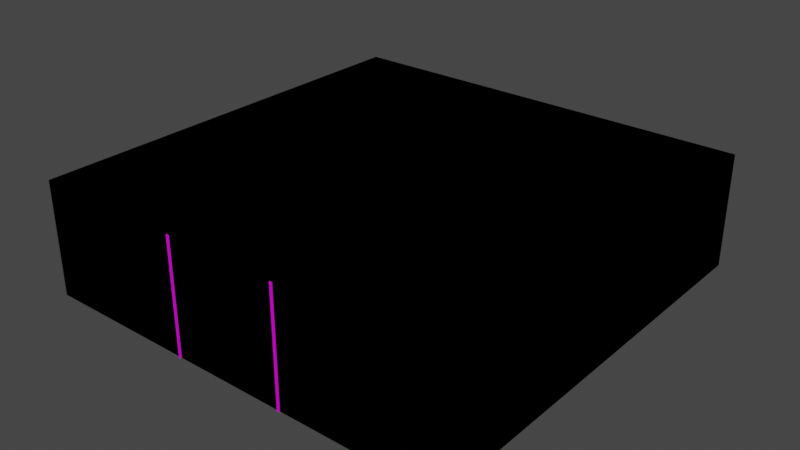# Source: dungeon_cell.blend  (saved by Blender 3.6.11; exported with 4.5.12 LTS)
import bpy
from mathutils import Matrix  # noqa: F401  (used for matrix-valued properties, if any)

bpy.ops.wm.read_factory_settings(use_empty=True)
scene = bpy.context.scene
scene.name = 'Scene'

# ---- collections
col_collection = bpy.data.collections.new('Collection'); scene.collection.children.link(col_collection)
col_colliders = bpy.data.collections.new('Colliders'); scene.collection.children.link(col_colliders)

# ---- images (referenced by path relative to the original .blend; pixels are not part of the script)
import os
ASSET_DIR = os.environ.get("B2B_ASSET_DIR", "")  # directory of the original .blend (textures are referenced by path, not embedded)
HERE = os.path.dirname(os.path.abspath(__file__))  # packed textures are extracted next to this script under _unpacked/

def load_image(name, relpath, width, height, colorspace="sRGB"):
    """Load a texture the original file referenced (path relative to the .blend, or extracted next to this script)."""
    p = next((c for c in (os.path.join(HERE, relpath), os.path.join(ASSET_DIR, relpath)) if relpath and os.path.exists(c)), "")
    if p:
        img = bpy.data.images.load(p, check_existing=True)
        img.name = name
    else:  # same state as the original file: an image datablock whose file is absent (Cycles renders it pink)
        img = bpy.data.images.new(name, width, height)
        img.source = "FILE"
        img.filepath = "//" + (relpath or name)
    img.colorspace_settings.name = colorspace
    return img
img_dungeon_cell_diffuse = load_image('dungeon_cell_diffuse', 'textures/dungeon_cell_diffuse.png', 1024, 1024, 'sRGB')
img_dungeon_cell_metallic = load_image('dungeon_cell_metallic', 'textures/dungeon_cell_metallic.png', 1024, 1024, 'sRGB')

# ---- materials (node trees are filled in below, after node groups)
mat_material = bpy.data.materials.new('Material')
mat_material.use_backface_culling = True
mat_material.use_transparent_shadow = False

# ---- material node trees
mat_material.use_nodes = True; mat_material.node_tree.nodes.clear()
_N = mat_material.node_tree.nodes; _L = mat_material.node_tree.links
n0 = _N.new('ShaderNodeBsdfPrincipled'); n0.name = 'Principled BSDF'; n0.location = (10, 300)
n0.distribution = 'GGX'
n0.subsurface_method = 'RANDOM_WALK_SKIN'
n0.inputs[3].default_value = 1.45
n0.inputs[27].default_value = (0.0, 0.0, 0.0, 1.0)
n0.inputs[28].default_value = 1.0
n1 = _N.new('ShaderNodeOutputMaterial'); n1.name = 'Material Output'; n1.location = (300, 300)
n2 = _N.new('ShaderNodeTexImage'); n2.name = 'Image Texture'; n2.location = (-400, 240)
n2.hide = True
n2.image = img_dungeon_cell_diffuse
n3 = _N.new('ShaderNodeTexImage'); n3.name = 'Image Texture.001'; n3.location = (-400, 180)
n3.hide = True
n3.image = img_dungeon_cell_metallic
_L.new(n0.outputs[0], n1.inputs[0])
_L.new(n2.outputs[0], n0.inputs[0])
_L.new(n3.outputs[0], n0.inputs[1])
n1.is_active_output = True

# ---- world
world_world = bpy.data.worlds.new('World'); scene.world = world_world
world_world.use_nodes = True; world_world.node_tree.nodes.clear()
_N = world_world.node_tree.nodes; _L = world_world.node_tree.links
n0 = _N.new('ShaderNodeOutputWorld'); n0.name = 'World Output'; n0.location = (300, 300)
n1 = _N.new('ShaderNodeBackground'); n1.name = 'Background'; n1.location = (10, 300)
n1.inputs[0].default_value = (0.05088, 0.05088, 0.05088, 1.0)
_L.new(n1.outputs[0], n0.inputs[0])
n0.is_active_output = True
world_world.color = (0.05088, 0.05088, 0.05088)
world_world.use_sun_shadow = False
world_world.sun_shadow_jitter_overblur = 0.0

# ---- meshes
me_cube = bpy.data.meshes.new('Cube')
me_cube.from_pydata([(0.0, -15.0, 0.0), (0.0, -15.0, 4.0), (0.0, 0.0, 0.0), (0.0, 0.0, 4.0), (15.0, -15.0, 0.0), (15.0, -15.0, 4.0), (15.0, 0.0, 0.0), (15.0, 0.0, 4.0), (6.0, 0.0, 0.00645), (6.0, 0.0, 3.006), (9.0, 0.0, 3.006), (9.0, 0.0, 0.00645), (0.0, -4.0, 0.0), (0.0, -4.0, 4.0), (0.0, -3.0, 0.0), (0.0, -3.0, 4.0), (6.0, -4.0, 0.0), (6.0, -4.0, 4.0), (6.0, -3.0, 0.0), (6.0, -3.0, 4.0), (0.0, -10.0, 0.0), (0.0, -10.0, 4.0), (0.0, -9.0, 0.0), (0.0, -9.0, 4.0), (6.0, -10.0, 0.0), (6.0, -10.0, 4.0), (6.0, -9.0, 0.0), (6.0, -9.0, 4.0), (15.0, -4.0, 0.0), (15.0, -4.0, 4.0), (15.0, -3.0, 0.0), (15.0, -3.0, 4.0), (9.0, -4.0, 0.0), (9.0, -4.0, 4.0), (9.0, -3.0, 0.0), (9.0, -3.0, 4.0), (15.0, -10.0, 0.0), (15.0, -10.0, 4.0), (15.0, -9.0, 0.0), (15.0, -9.0, 4.0), (9.0, -10.0, 0.0), (9.0, -10.0, 4.0), (9.0, -9.0, 0.0), (9.0, -9.0, 4.0)], [], [(0, 2, 3, 1), (2, 8, 9, 10, 11, 6, 7, 3), (6, 11, 8, 2), (6, 4, 5, 7), (4, 0, 1, 5), (2, 0, 4, 6), (7, 5, 1, 3), (12, 13, 15, 14), (14, 15, 19, 18), (16, 17, 13, 12), (14, 18, 16, 12), (19, 15, 13, 17), (20, 21, 23, 22), (22, 23, 27, 26), (24, 25, 21, 20), (22, 26, 24, 20), (27, 23, 21, 25), (28, 30, 31, 29), (30, 34, 35, 31), (32, 28, 29, 33), (30, 28, 32, 34), (35, 33, 29, 31), (36, 38, 39, 37), (38, 42, 43, 39), (40, 36, 37, 41), (38, 36, 40, 42), (43, 41, 37, 39), (26, 27, 25, 24), (18, 19, 17, 16), (42, 40, 41, 43), (34, 32, 33, 35)])
_uv = me_cube.uv_layers.new(name='UVMap')
_uv.uv.foreach_set('vector', [0.07472, 0.8043, 0.2156, 0.8043, 0.2156, 0.8418, 0.07472, 0.8418, 0.04904, 0.8043, 0.1054, 0.8043, 0.1054, 0.8325, 0.1336, 0.8325, 0.1336, 0.8043, 0.1899, 0.8043, 0.1899, 0.8418, 0.04904, 0.8418, 0.1899, 0.8043, 0.1336, 0.8043, 0.1054, 0.8043, 0.04904, 0.8043, 0.2156, 0.8043, 0.07472, 0.8043, 0.07472, 0.8418, 0.2156, 0.8418, 0.1899, 0.8043, 0.04904, 0.8043, 0.04904, 0.8418, 0.1899, 0.8418, 0.04904, 0.932, 0.04904, 0.7911, 0.1899, 0.7911, 0.1899, 0.932, 0.1899, 0.932, 0.1899, 0.7911, 0.04904, 0.7911, 0.04904, 0.932, 0.178, 0.8043, 0.178, 0.8418, 0.1874, 0.8418, 0.1874, 0.8043, 0.04904, 0.8043, 0.04904, 0.8418, 0.1054, 0.8418, 0.1054, 0.8043, 0.1054, 0.8043, 0.1054, 0.8418, 0.04904, 0.8418, 0.04904, 0.8043, 0.04904, 0.9038, 0.1054, 0.9038, 0.1054, 0.8944, 0.04904, 0.8944, 0.1054, 0.9038, 0.04904, 0.9038, 0.04904, 0.8944, 0.1054, 0.8944, 0.1217, 0.8043, 0.1217, 0.8418, 0.1311, 0.8418, 0.1311, 0.8043, 0.04904, 0.8043, 0.04904, 0.8418, 0.1054, 0.8418, 0.1054, 0.8043, 0.1054, 0.8043, 0.1054, 0.8418, 0.04904, 0.8418, 0.04904, 0.8043, 0.04904, 0.8475, 0.1054, 0.8475, 0.1054, 0.8381, 0.04904, 0.8381, 0.1054, 0.8475, 0.04904, 0.8475, 0.04904, 0.8381, 0.1054, 0.8381, 0.178, 0.8043, 0.1874, 0.8043, 0.1874, 0.8418, 0.178, 0.8418, 0.1899, 0.8043, 0.1336, 0.8043, 0.1336, 0.8418, 0.1899, 0.8418, 0.1336, 0.8043, 0.1899, 0.8043, 0.1899, 0.8418, 0.1336, 0.8418, 0.1899, 0.9038, 0.1899, 0.8944, 0.1336, 0.8944, 0.1336, 0.9038, 0.1336, 0.9038, 0.1336, 0.8944, 0.1899, 0.8944, 0.1899, 0.9038, 0.1217, 0.8043, 0.1311, 0.8043, 0.1311, 0.8418, 0.1217, 0.8418, 0.1899, 0.8043, 0.1336, 0.8043, 0.1336, 0.8418, 0.1899, 0.8418, 0.1336, 0.8043, 0.1899, 0.8043, 0.1899, 0.8418, 0.1336, 0.8418, 0.1899, 0.8475, 0.1899, 0.8381, 0.1336, 0.8381, 0.1336, 0.8475, 0.1336, 0.8475, 0.1336, 0.8381, 0.1899, 0.8381, 0.1899, 0.8475, 0.1054, 0.8475, 0.1054, 0.8475, 0.1054, 0.8418, 0.1054, 0.8381, 0.1054, 0.9038, 0.1054, 0.9038, 0.1054, 0.8418, 0.1054, 0.8944, 0.1336, 0.8475, 0.1336, 0.8381, 0.1336, 0.8418, 0.1336, 0.8475, 0.1336, 0.9038, 0.1336, 0.8944, 0.1336, 0.8418, 0.1336, 0.9038])
me_cube.materials.append(mat_material)
me_cube.update()
me_cube_003 = bpy.data.meshes.new('Cube.003')
me_cube_003.from_pydata([(-0.05, 0.5052, 2.237), (-0.05, 0.5052, 0.3371), (-0.03536, 0.4699, 2.237), (-0.03536, 0.4699, 0.3371), (0.05, 0.5052, 2.237), (0.05, 0.5052, 0.3371), (0.03536, 0.5406, 2.237), (0.03536, 0.5406, 0.3371), (0.0, 0.4552, 2.237), (0.0, 0.4552, 0.3371), (0.03536, 0.4699, 2.237), (0.03536, 0.4699, 0.3371), (0.0, 0.5552, 2.237), (0.0, 0.5552, 0.3371), (-0.03536, 0.5406, 0.3371), (-0.03536, 0.5406, 2.237), (-0.05, -0.4948, 2.237), (-0.05, -0.4948, 0.3371), (-0.03536, -0.5301, 2.237), (-0.03536, -0.5301, 0.3371), (0.05, -0.4948, 2.237), (0.05, -0.4948, 0.3371), (0.03536, -0.4594, 2.237), (0.03536, -0.4594, 0.3371), (0.0, -0.5448, 2.237), (0.0, -0.5448, 0.3371), (0.03536, -0.5301, 2.237), (0.03536, -0.5301, 0.3371), (0.0, -0.4448, 2.237), (0.0, -0.4448, 0.3371), (-0.03536, -0.4594, 0.3371), (-0.03536, -0.4594, 2.237), (-0.05, -1.495, 2.237), (-0.05, -1.495, -1.763), (-0.03536, -1.53, 2.237), (-0.03536, -1.53, -1.763), (0.05, -1.495, 2.237), (0.05, -1.495, -1.763), (0.03536, -1.459, 2.237), (0.03536, -1.459, -1.763), (0.0, -1.545, 2.237), (0.0, -1.545, -1.763), (0.03536, -1.53, 2.237), (0.03536, -1.53, -1.763), (0.0, -1.445, 2.237), (0.0, -1.445, -1.763), (-0.03536, -1.459, -1.763), (-0.03536, -1.459, 2.237), (-0.05, 2.505, 2.237), (-0.05, 2.505, -1.763), (-0.03536, 2.47, 2.237), (-0.03536, 2.47, -1.763), (0.05, 2.505, 2.237), (0.05, 2.505, -1.763), (0.03536, 2.541, 2.237), (0.03536, 2.541, -1.763), (0.0, 2.455, 2.237), (0.0, 2.455, -1.763), (0.03536, 2.47, 2.237), (0.03536, 2.47, -1.763), (0.0, 2.555, 2.237), (0.0, 2.555, -1.763), (-0.03536, 2.541, -1.763), (-0.03536, 2.541, 2.237), (-0.05, -2.495, 2.237), (-0.05, -2.495, -1.763), (-0.03536, -2.53, 2.237), (-0.03536, -2.53, -1.763), (0.05, -2.495, 2.237), (0.05, -2.495, -1.763), (0.03536, -2.459, 2.237), (0.03536, -2.459, -1.763), (0.0, -2.545, 2.237), (0.0, -2.545, -1.763), (0.03536, -2.53, 2.237), (0.03536, -2.53, -1.763), (0.0, -2.445, 2.237), (0.0, -2.445, -1.763), (-0.03536, -2.459, -1.763), (-0.03536, -2.459, 2.237), (-0.05, -1.995, 2.237), (-0.05, -1.995, -1.763), (-0.03536, -2.03, 2.237), (-0.03536, -2.03, -1.763), (0.05, -1.995, 2.237), (0.05, -1.995, -1.763), (0.03536, -1.959, 2.237), (0.03536, -1.959, -1.763), (0.0, -2.045, 2.237), (0.0, -2.045, -1.763), (0.03536, -2.03, 2.237), (0.03536, -2.03, -1.763), (0.0, -1.945, 2.237), (0.0, -1.945, -1.763), (-0.03536, -1.959, -1.763), (-0.03536, -1.959, 2.237), (-0.05, -0.9948, 2.237), (-0.05, -0.9948, -1.763), (-0.03536, -1.03, 2.237), (-0.03536, -1.03, -1.763), (0.05, -0.9948, 2.237), (0.05, -0.9948, -1.763), (0.03536, -0.9594, 2.237), (0.03536, -0.9594, -1.763), (0.0, -1.045, 2.237), (0.0, -1.045, -1.763), (0.03536, -1.03, 2.237), (0.03536, -1.03, -1.763), (0.0, -0.9448, 2.237), (0.0, -0.9448, -1.763), (-0.03536, -0.9594, -1.763), (-0.03536, -0.9594, 2.237), (-0.1, -0.6948, -1.763), (-0.1, -0.6948, 0.2371), (-0.1, -0.4948, -1.763), (-0.1, -0.4948, 0.2371), (0.1, -0.6948, -1.763), (0.1, -0.6948, 0.2371), (0.1, -0.4948, -1.763), (0.1, -0.4948, 0.2371), (0.1, 0.7052, 0.2371), (0.1, 0.7052, -1.763), (0.1, 0.5052, -1.763), (-0.1, 0.7052, 0.2371), (-0.1, 0.7052, -1.763), (-0.1, 0.5052, 0.2371), (-0.1, 0.5052, -1.763), (-0.05, 1.005, 2.237), (-0.05, 1.005, -1.763), (-0.03536, 0.9699, 2.237), (-0.03536, 0.9699, -1.763), (0.05, 1.005, 2.237), (0.05, 1.005, -1.763), (0.03536, 1.041, 2.237), (0.03536, 1.041, -1.763), (0.0, 0.9552, 2.237), (0.0, 0.9552, -1.763), (0.03536, 0.9699, 2.237), (0.03536, 0.9699, -1.763), (0.0, 1.055, 2.237), (0.0, 1.055, -1.763), (-0.03536, 1.041, -1.763), (-0.03536, 1.041, 2.237), (-0.05, 1.505, 2.237), (-0.05, 1.505, -1.763), (-0.03536, 1.47, 2.237), (-0.03536, 1.47, -1.763), (0.05, 1.505, 2.237), (0.05, 1.505, -1.763), (0.03536, 1.541, 2.237), (0.03536, 1.541, -1.763), (0.0, 1.455, 2.237), (0.0, 1.455, -1.763), (0.03536, 1.47, 2.237), (0.03536, 1.47, -1.763), (0.0, 1.555, 2.237), (0.0, 1.555, -1.763), (-0.03536, 1.541, -1.763), (-0.03536, 1.541, 2.237), (-0.05, 2.005, 2.237), (-0.05, 2.005, -1.763), (-0.03536, 1.97, 2.237), (-0.03536, 1.97, -1.763), (0.05, 2.005, 2.237), (0.05, 2.005, -1.763), (0.03536, 2.041, 2.237), (0.03536, 2.041, -1.763), (0.0, 1.955, 2.237), (0.0, 1.955, -1.763), (0.03536, 1.97, 2.237), (0.03536, 1.97, -1.763), (0.0, 2.055, 2.237), (0.0, 2.055, -1.763), (-0.03536, 2.041, -1.763), (-0.03536, 2.041, 2.237), (-0.1, -0.6948, 0.4371), (-0.1, -0.4948, 0.4371), (0.1, -0.6948, 0.4371), (0.1, -0.4948, 0.4371), (0.1, 0.7052, 0.4371), (0.1, 0.5052, 0.4371), (-0.1, 0.7052, 0.4371), (0.1, 0.5052, 0.2371), (-0.1, 0.5052, 0.4371), (-0.05, 0.005229, 2.237), (-0.05, 0.005229, 0.3371), (-0.03536, -0.03013, 2.237), (-0.03536, -0.03013, 0.3371), (0.05, 0.005229, 2.237), (0.05, 0.005229, 0.3371), (0.03536, 0.04058, 2.237), (0.03536, 0.04058, 0.3371), (0.0, -0.04477, 2.237), (0.0, -0.04477, 0.3371), (0.03536, -0.03013, 2.237), (0.03536, -0.03013, 0.3371), (0.0, 0.05523, 2.237), (0.0, 0.05523, 0.3371), (-0.03536, 0.04058, 0.3371), (-0.03536, 0.04058, 2.237)], [], [(11, 10, 8, 9), (7, 6, 4, 5), (5, 4, 10, 11), (13, 12, 6, 7), (9, 8, 2, 3), (3, 2, 0, 1), (8, 10, 4, 6, 12, 15, 0, 2), (1, 0, 15, 14), (14, 15, 12, 13), (9, 3, 1, 14, 13, 7, 5, 11), (27, 26, 24, 25), (23, 22, 20, 21), (21, 20, 26, 27), (29, 28, 22, 23), (25, 24, 18, 19), (19, 18, 16, 17), (24, 26, 20, 22, 28, 31, 16, 18), (17, 16, 31, 30), (30, 31, 28, 29), (25, 19, 17, 30, 29, 23, 21, 27), (43, 42, 40, 41), (39, 38, 36, 37), (37, 36, 42, 43), (45, 44, 38, 39), (41, 40, 34, 35), (35, 34, 32, 33), (40, 42, 36, 38, 44, 47, 32, 34), (33, 32, 47, 46), (46, 47, 44, 45), (41, 35, 33, 46, 45, 39, 37, 43), (59, 58, 56, 57), (55, 54, 52, 53), (53, 52, 58, 59), (61, 60, 54, 55), (57, 56, 50, 51), (51, 50, 48, 49), (56, 58, 52, 54, 60, 63, 48, 50), (49, 48, 63, 62), (62, 63, 60, 61), (57, 51, 49, 62, 61, 55, 53, 59), (75, 74, 72, 73), (71, 70, 68, 69), (69, 68, 74, 75), (77, 76, 70, 71), (73, 72, 66, 67), (67, 66, 64, 65), (72, 74, 68, 70, 76, 79, 64, 66), (65, 64, 79, 78), (78, 79, 76, 77), (73, 67, 65, 78, 77, 71, 69, 75), (91, 90, 88, 89), (87, 86, 84, 85), (85, 84, 90, 91), (93, 92, 86, 87), (89, 88, 82, 83), (83, 82, 80, 81), (88, 90, 84, 86, 92, 95, 80, 82), (81, 80, 95, 94), (94, 95, 92, 93), (89, 83, 81, 94, 93, 87, 85, 91), (107, 106, 104, 105), (103, 102, 100, 101), (101, 100, 106, 107), (109, 108, 102, 103), (105, 104, 98, 99), (99, 98, 96, 97), (104, 106, 100, 102, 108, 111, 96, 98), (97, 96, 111, 110), (110, 111, 108, 109), (105, 99, 97, 110, 109, 103, 101, 107), (124, 123, 120, 121), (122, 182, 125, 126), (124, 121, 122, 126), (121, 120, 182, 122), (117, 119, 178, 177), (114, 118, 116, 112), (118, 119, 117, 116), (116, 117, 113, 112), (126, 125, 123, 124), (114, 115, 119, 118), (138, 137, 135, 136), (134, 133, 131, 132), (132, 131, 137, 138), (140, 139, 133, 134), (136, 135, 129, 130), (130, 129, 127, 128), (135, 137, 131, 133, 139, 142, 127, 129), (128, 127, 142, 141), (141, 142, 139, 140), (136, 130, 128, 141, 140, 134, 132, 138), (154, 153, 151, 152), (150, 149, 147, 148), (148, 147, 153, 154), (156, 155, 149, 150), (152, 151, 145, 146), (146, 145, 143, 144), (151, 153, 147, 149, 155, 158, 143, 145), (144, 143, 158, 157), (157, 158, 155, 156), (152, 146, 144, 157, 156, 150, 148, 154), (170, 169, 167, 168), (166, 165, 163, 164), (164, 163, 169, 170), (172, 171, 165, 166), (168, 167, 161, 162), (162, 161, 159, 160), (167, 169, 163, 165, 171, 174, 159, 161), (160, 159, 174, 173), (173, 174, 171, 172), (168, 162, 160, 173, 172, 166, 164, 170), (113, 117, 177, 175), (112, 113, 115, 114), (179, 181, 183, 180), (178, 176, 175, 177), (176, 178, 180, 183), (182, 120, 179, 180), (123, 125, 183, 181), (115, 113, 175, 176), (120, 123, 181, 179), (125, 182, 180, 183), (119, 115, 125, 182), (178, 119, 182, 180), (115, 176, 183, 125), (195, 194, 192, 193), (191, 190, 188, 189), (189, 188, 194, 195), (197, 196, 190, 191), (193, 192, 186, 187), (187, 186, 184, 185), (192, 194, 188, 190, 196, 199, 184, 186), (185, 184, 199, 198), (198, 199, 196, 197), (193, 187, 185, 198, 197, 191, 189, 195)])
_uv = me_cube_003.uv_layers.new(name='UVMap')
_uv.uv.foreach_set('vector', [0.4121, 0.867, 0.4121, 0.8849, 0.4118, 0.8849, 0.4118, 0.867, 0.4096, 0.867, 0.4096, 0.8849, 0.4093, 0.8849, 0.4093, 0.867, 0.4093, 0.867, 0.4093, 0.8849, 0.4089, 0.8849, 0.4089, 0.867, 0.4118, 0.867, 0.4118, 0.8849, 0.4121, 0.8849, 0.4121, 0.867, 0.4118, 0.867, 0.4118, 0.8849, 0.4114, 0.8849, 0.4114, 0.867, 0.4089, 0.867, 0.4089, 0.8849, 0.4093, 0.8849, 0.4093, 0.867, 0.4118, 0.8619, 0.4121, 0.862, 0.4122, 0.8623, 0.4121, 0.8627, 0.4118, 0.8628, 0.4114, 0.8627, 0.4113, 0.8623, 0.4114, 0.862, 0.4093, 0.867, 0.4093, 0.8849, 0.4096, 0.8849, 0.4096, 0.867, 0.4114, 0.867, 0.4114, 0.8849, 0.4118, 0.8849, 0.4118, 0.867, 0.4118, 0.8619, 0.4114, 0.862, 0.4113, 0.8623, 0.4114, 0.8627, 0.4118, 0.8628, 0.4121, 0.8627, 0.4122, 0.8623, 0.4121, 0.862, 0.4121, 0.867, 0.4121, 0.8849, 0.4118, 0.8849, 0.4118, 0.867, 0.4002, 0.867, 0.4002, 0.8849, 0.3999, 0.8849, 0.3999, 0.867, 0.3999, 0.867, 0.3999, 0.8849, 0.3995, 0.8849, 0.3995, 0.867, 0.4118, 0.867, 0.4118, 0.8849, 0.4121, 0.8849, 0.4121, 0.867, 0.4118, 0.867, 0.4118, 0.8849, 0.4114, 0.8849, 0.4114, 0.867, 0.3995, 0.867, 0.3995, 0.8849, 0.3999, 0.8849, 0.3999, 0.867, 0.4118, 0.8525, 0.4121, 0.8526, 0.4122, 0.8529, 0.4121, 0.8533, 0.4118, 0.8534, 0.4114, 0.8533, 0.4113, 0.8529, 0.4114, 0.8526, 0.3999, 0.867, 0.3999, 0.8849, 0.4002, 0.8849, 0.4002, 0.867, 0.4114, 0.867, 0.4114, 0.8849, 0.4118, 0.8849, 0.4118, 0.867, 0.4118, 0.8525, 0.4114, 0.8526, 0.4113, 0.8529, 0.4114, 0.8533, 0.4118, 0.8534, 0.4121, 0.8533, 0.4122, 0.8529, 0.4121, 0.8526, 0.4121, 0.8473, 0.4121, 0.8849, 0.4118, 0.8849, 0.4118, 0.8473, 0.3908, 0.8473, 0.3908, 0.8849, 0.3905, 0.8849, 0.3905, 0.8473, 0.3905, 0.8473, 0.3905, 0.8849, 0.3901, 0.8849, 0.3901, 0.8473, 0.4118, 0.8473, 0.4118, 0.8849, 0.4121, 0.8849, 0.4121, 0.8473, 0.4118, 0.8473, 0.4118, 0.8849, 0.4114, 0.8849, 0.4114, 0.8473, 0.3901, 0.8473, 0.3901, 0.8849, 0.3905, 0.8849, 0.3905, 0.8473, 0.4118, 0.8431, 0.4121, 0.8432, 0.4122, 0.8436, 0.4121, 0.8439, 0.4118, 0.844, 0.4114, 0.8439, 0.4113, 0.8436, 0.4114, 0.8432, 0.3905, 0.8473, 0.3905, 0.8849, 0.3908, 0.8849, 0.3908, 0.8473, 0.4114, 0.8473, 0.4114, 0.8849, 0.4118, 0.8849, 0.4118, 0.8473, 0.4118, 0.8431, 0.4114, 0.8432, 0.4113, 0.8436, 0.4114, 0.8439, 0.4118, 0.844, 0.4121, 0.8439, 0.4122, 0.8436, 0.4121, 0.8432, 0.4121, 0.8473, 0.4121, 0.8849, 0.4118, 0.8849, 0.4118, 0.8473, 0.4284, 0.8473, 0.4284, 0.8849, 0.428, 0.8849, 0.428, 0.8473, 0.428, 0.8473, 0.428, 0.8849, 0.4277, 0.8849, 0.4277, 0.8473, 0.4118, 0.8473, 0.4118, 0.8849, 0.4121, 0.8849, 0.4121, 0.8473, 0.4118, 0.8473, 0.4118, 0.8849, 0.4114, 0.8849, 0.4114, 0.8473, 0.4277, 0.8473, 0.4277, 0.8849, 0.428, 0.8849, 0.428, 0.8473, 0.4118, 0.8807, 0.4121, 0.8808, 0.4122, 0.8811, 0.4121, 0.8815, 0.4118, 0.8816, 0.4114, 0.8815, 0.4113, 0.8811, 0.4114, 0.8808, 0.428, 0.8473, 0.428, 0.8849, 0.4284, 0.8849, 0.4284, 0.8473, 0.4114, 0.8473, 0.4114, 0.8849, 0.4118, 0.8849, 0.4118, 0.8473, 0.4118, 0.8807, 0.4114, 0.8808, 0.4113, 0.8811, 0.4114, 0.8815, 0.4118, 0.8816, 0.4121, 0.8815, 0.4122, 0.8811, 0.4121, 0.8808, 0.4121, 0.8473, 0.4121, 0.8849, 0.4118, 0.8849, 0.4118, 0.8473, 0.3814, 0.8473, 0.3814, 0.8849, 0.3811, 0.8849, 0.3811, 0.8473, 0.3811, 0.8473, 0.3811, 0.8849, 0.3808, 0.8849, 0.3808, 0.8473, 0.4118, 0.8473, 0.4118, 0.8849, 0.4121, 0.8849, 0.4121, 0.8473, 0.4118, 0.8473, 0.4118, 0.8849, 0.4114, 0.8849, 0.4114, 0.8473, 0.3808, 0.8473, 0.3808, 0.8849, 0.3811, 0.8849, 0.3811, 0.8473, 0.4118, 0.8337, 0.4121, 0.8338, 0.4122, 0.8342, 0.4121, 0.8345, 0.4118, 0.8346, 0.4114, 0.8345, 0.4113, 0.8342, 0.4114, 0.8338, 0.3811, 0.8473, 0.3811, 0.8849, 0.3814, 0.8849, 0.3814, 0.8473, 0.4114, 0.8473, 0.4114, 0.8849, 0.4118, 0.8849, 0.4118, 0.8473, 0.4118, 0.8337, 0.4114, 0.8338, 0.4113, 0.8342, 0.4114, 0.8345, 0.4118, 0.8346, 0.4121, 0.8345, 0.4122, 0.8342, 0.4121, 0.8338, 0.4121, 0.8473, 0.4121, 0.8849, 0.4118, 0.8849, 0.4118, 0.8473, 0.3861, 0.8473, 0.3861, 0.8849, 0.3858, 0.8849, 0.3858, 0.8473, 0.3858, 0.8473, 0.3858, 0.8849, 0.3855, 0.8849, 0.3855, 0.8473, 0.4118, 0.8473, 0.4118, 0.8849, 0.4121, 0.8849, 0.4121, 0.8473, 0.4118, 0.8473, 0.4118, 0.8849, 0.4114, 0.8849, 0.4114, 0.8473, 0.3855, 0.8473, 0.3855, 0.8849, 0.3858, 0.8849, 0.3858, 0.8473, 0.4118, 0.8384, 0.4121, 0.8385, 0.4122, 0.8389, 0.4121, 0.8392, 0.4118, 0.8393, 0.4114, 0.8392, 0.4113, 0.8389, 0.4114, 0.8385, 0.3858, 0.8473, 0.3858, 0.8849, 0.3861, 0.8849, 0.3861, 0.8473, 0.4114, 0.8473, 0.4114, 0.8849, 0.4118, 0.8849, 0.4118, 0.8473, 0.4118, 0.8384, 0.4114, 0.8385, 0.4113, 0.8389, 0.4114, 0.8392, 0.4118, 0.8393, 0.4121, 0.8392, 0.4122, 0.8389, 0.4121, 0.8385, 0.4121, 0.8473, 0.4121, 0.8849, 0.4118, 0.8849, 0.4118, 0.8473, 0.3955, 0.8473, 0.3955, 0.8849, 0.3952, 0.8849, 0.3952, 0.8473, 0.3952, 0.8473, 0.3952, 0.8849, 0.3948, 0.8849, 0.3948, 0.8473, 0.4118, 0.8473, 0.4118, 0.8849, 0.4121, 0.8849, 0.4121, 0.8473, 0.4118, 0.8473, 0.4118, 0.8849, 0.4114, 0.8849, 0.4114, 0.8473, 0.3948, 0.8473, 0.3948, 0.8849, 0.3952, 0.8849, 0.3952, 0.8473, 0.4118, 0.8478, 0.4121, 0.8479, 0.4122, 0.8483, 0.4121, 0.8486, 0.4118, 0.8487, 0.4114, 0.8486, 0.4113, 0.8483, 0.4114, 0.8479, 0.3952, 0.8473, 0.3952, 0.8849, 0.3955, 0.8849, 0.3955, 0.8473, 0.4114, 0.8473, 0.4114, 0.8849, 0.4118, 0.8849, 0.4118, 0.8473, 0.4118, 0.8478, 0.4114, 0.8479, 0.4113, 0.8483, 0.4114, 0.8486, 0.4118, 0.8487, 0.4121, 0.8486, 0.4122, 0.8483, 0.4121, 0.8479, 0.1045, 0.8043, 0.1045, 0.823, 0.1063, 0.823, 0.1063, 0.8043, 0.1063, 0.8043, 0.1063, 0.823, 0.1045, 0.823, 0.1045, 0.8043, 0.1045, 0.8212, 0.1063, 0.8212, 0.1063, 0.8193, 0.1045, 0.8193, 0.1048, 0.8043, 0.1048, 0.823, 0.1029, 0.823, 0.1029, 0.8043, 0.09163, 0.823, 0.0935, 0.823, 0.0935, 0.8249, 0.09163, 0.8249, 0.1045, 0.8099, 0.1063, 0.8099, 0.1063, 0.808, 0.1045, 0.808, 0.0935, 0.8043, 0.0935, 0.823, 0.09163, 0.823, 0.09163, 0.8043, 0.1063, 0.8043, 0.1063, 0.823, 0.1045, 0.823, 0.1045, 0.8043, 0.1029, 0.8043, 0.1029, 0.823, 0.1048, 0.823, 0.1048, 0.8043, 0.1045, 0.8043, 0.1045, 0.823, 0.1063, 0.823, 0.1063, 0.8043, 0.4121, 0.8473, 0.4121, 0.8849, 0.4118, 0.8849, 0.4118, 0.8473, 0.4143, 0.8473, 0.4143, 0.8849, 0.414, 0.8849, 0.414, 0.8473, 0.414, 0.8473, 0.414, 0.8849, 0.4136, 0.8849, 0.4136, 0.8473, 0.4118, 0.8473, 0.4118, 0.8849, 0.4121, 0.8849, 0.4121, 0.8473, 0.4118, 0.8473, 0.4118, 0.8849, 0.4114, 0.8849, 0.4114, 0.8473, 0.4136, 0.8473, 0.4136, 0.8849, 0.414, 0.8849, 0.414, 0.8473, 0.4118, 0.8666, 0.4121, 0.8667, 0.4122, 0.867, 0.4121, 0.8674, 0.4118, 0.8675, 0.4114, 0.8674, 0.4113, 0.867, 0.4114, 0.8667, 0.414, 0.8473, 0.414, 0.8849, 0.4143, 0.8849, 0.4143, 0.8473, 0.4114, 0.8473, 0.4114, 0.8849, 0.4118, 0.8849, 0.4118, 0.8473, 0.4118, 0.8666, 0.4114, 0.8667, 0.4113, 0.867, 0.4114, 0.8674, 0.4118, 0.8675, 0.4121, 0.8674, 0.4122, 0.867, 0.4121, 0.8667, 0.4121, 0.8473, 0.4121, 0.8849, 0.4118, 0.8849, 0.4118, 0.8473, 0.419, 0.8473, 0.419, 0.8849, 0.4187, 0.8849, 0.4187, 0.8473, 0.4187, 0.8473, 0.4187, 0.8849, 0.4183, 0.8849, 0.4183, 0.8473, 0.4118, 0.8473, 0.4118, 0.8849, 0.4121, 0.8849, 0.4121, 0.8473, 0.4118, 0.8473, 0.4118, 0.8849, 0.4114, 0.8849, 0.4114, 0.8473, 0.4183, 0.8473, 0.4183, 0.8849, 0.4187, 0.8849, 0.4187, 0.8473, 0.4118, 0.8713, 0.4121, 0.8714, 0.4122, 0.8717, 0.4121, 0.8721, 0.4118, 0.8722, 0.4114, 0.8721, 0.4113, 0.8717, 0.4114, 0.8714, 0.4187, 0.8473, 0.4187, 0.8849, 0.419, 0.8849, 0.419, 0.8473, 0.4114, 0.8473, 0.4114, 0.8849, 0.4118, 0.8849, 0.4118, 0.8473, 0.4118, 0.8713, 0.4114, 0.8714, 0.4113, 0.8717, 0.4114, 0.8721, 0.4118, 0.8722, 0.4121, 0.8721, 0.4122, 0.8717, 0.4121, 0.8714, 0.4121, 0.8473, 0.4121, 0.8849, 0.4118, 0.8849, 0.4118, 0.8473, 0.4237, 0.8473, 0.4237, 0.8849, 0.4234, 0.8849, 0.4234, 0.8473, 0.4234, 0.8473, 0.4234, 0.8849, 0.423, 0.8849, 0.423, 0.8473, 0.4118, 0.8473, 0.4118, 0.8849, 0.4121, 0.8849, 0.4121, 0.8473, 0.4118, 0.8473, 0.4118, 0.8849, 0.4114, 0.8849, 0.4114, 0.8473, 0.423, 0.8473, 0.423, 0.8849, 0.4234, 0.8849, 0.4234, 0.8473, 0.4118, 0.876, 0.4121, 0.8761, 0.4122, 0.8764, 0.4121, 0.8768, 0.4118, 0.8769, 0.4114, 0.8768, 0.4113, 0.8764, 0.4114, 0.8761, 0.4234, 0.8473, 0.4234, 0.8849, 0.4237, 0.8849, 0.4237, 0.8473, 0.4114, 0.8473, 0.4114, 0.8849, 0.4118, 0.8849, 0.4118, 0.8473, 0.4118, 0.876, 0.4114, 0.8761, 0.4113, 0.8764, 0.4114, 0.8768, 0.4118, 0.8769, 0.4121, 0.8768, 0.4122, 0.8764, 0.4121, 0.8761, 0.1045, 0.823, 0.1063, 0.823, 0.1063, 0.8249, 0.1045, 0.8249, 0.09163, 0.8043, 0.09163, 0.823, 0.0935, 0.823, 0.0935, 0.8043, 0.1063, 0.8212, 0.1045, 0.8212, 0.1045, 0.8193, 0.1063, 0.8193, 0.1063, 0.8099, 0.1045, 0.8099, 0.1045, 0.808, 0.1063, 0.808, 0.1045, 0.8099, 0.1063, 0.8099, 0.1063, 0.8193, 0.1045, 0.8193, 0.1029, 0.823, 0.1048, 0.823, 0.1048, 0.8249, 0.1029, 0.8249, 0.1048, 0.823, 0.1029, 0.823, 0.1029, 0.8249, 0.1048, 0.8249, 0.0935, 0.823, 0.09163, 0.823, 0.09163, 0.8249, 0.0935, 0.8249, 0.1063, 0.823, 0.1045, 0.823, 0.1045, 0.8249, 0.1063, 0.8249, 0.1045, 0.823, 0.1063, 0.823, 0.1063, 0.8249, 0.1045, 0.8249, 0.1063, 0.8099, 0.1045, 0.8099, 0.1045, 0.8193, 0.1063, 0.8193, 0.0935, 0.8249, 0.0935, 0.823, 0.1029, 0.823, 0.1029, 0.8249, 0.0935, 0.823, 0.0935, 0.8249, 0.1029, 0.8249, 0.1029, 0.823, 0.4121, 0.867, 0.4121, 0.8849, 0.4118, 0.8849, 0.4118, 0.867, 0.4049, 0.867, 0.4049, 0.8849, 0.4046, 0.8849, 0.4046, 0.867, 0.4046, 0.867, 0.4046, 0.8849, 0.4042, 0.8849, 0.4042, 0.867, 0.4118, 0.867, 0.4118, 0.8849, 0.4121, 0.8849, 0.4121, 0.867, 0.4118, 0.867, 0.4118, 0.8849, 0.4114, 0.8849, 0.4114, 0.867, 0.4042, 0.867, 0.4042, 0.8849, 0.4046, 0.8849, 0.4046, 0.867, 0.4118, 0.8572, 0.4121, 0.8573, 0.4122, 0.8576, 0.4121, 0.858, 0.4118, 0.8581, 0.4114, 0.858, 0.4113, 0.8576, 0.4114, 0.8573, 0.4046, 0.867, 0.4046, 0.8849, 0.4049, 0.8849, 0.4049, 0.867, 0.4114, 0.867, 0.4114, 0.8849, 0.4118, 0.8849, 0.4118, 0.867, 0.4118, 0.8572, 0.4114, 0.8573, 0.4113, 0.8576, 0.4114, 0.858, 0.4118, 0.8581, 0.4121, 0.858, 0.4122, 0.8576, 0.4121, 0.8573])
me_cube_003.materials.append(mat_material)
me_cube_003.update()
me_cube_004 = bpy.data.meshes.new('Cube.004')
me_cube_004.from_pydata([(-0.05, 0.5052, 2.237), (-0.05, 0.5052, 0.3371), (-0.03536, 0.4699, 2.237), (-0.03536, 0.4699, 0.3371), (0.05, 0.5052, 2.237), (0.05, 0.5052, 0.3371), (0.03536, 0.5406, 2.237), (0.03536, 0.5406, 0.3371), (0.0, 0.4552, 2.237), (0.0, 0.4552, 0.3371), (0.03536, 0.4699, 2.237), (0.03536, 0.4699, 0.3371), (0.0, 0.5552, 2.237), (0.0, 0.5552, 0.3371), (-0.03536, 0.5406, 0.3371), (-0.03536, 0.5406, 2.237), (-0.05, -0.4948, 2.237), (-0.05, -0.4948, 0.3371), (-0.03536, -0.5301, 2.237), (-0.03536, -0.5301, 0.3371), (0.05, -0.4948, 2.237), (0.05, -0.4948, 0.3371), (0.03536, -0.4594, 2.237), (0.03536, -0.4594, 0.3371), (0.0, -0.5448, 2.237), (0.0, -0.5448, 0.3371), (0.03536, -0.5301, 2.237), (0.03536, -0.5301, 0.3371), (0.0, -0.4448, 2.237), (0.0, -0.4448, 0.3371), (-0.03536, -0.4594, 0.3371), (-0.03536, -0.4594, 2.237), (-0.05, -1.495, 2.237), (-0.05, -1.495, -1.763), (-0.03536, -1.53, 2.237), (-0.03536, -1.53, -1.763), (0.05, -1.495, 2.237), (0.05, -1.495, -1.763), (0.03536, -1.459, 2.237), (0.03536, -1.459, -1.763), (0.0, -1.545, 2.237), (0.0, -1.545, -1.763), (0.03536, -1.53, 2.237), (0.03536, -1.53, -1.763), (0.0, -1.445, 2.237), (0.0, -1.445, -1.763), (-0.03536, -1.459, -1.763), (-0.03536, -1.459, 2.237), (-0.05, 2.505, 2.237), (-0.05, 2.505, -1.763), (-0.03536, 2.47, 2.237), (-0.03536, 2.47, -1.763), (0.05, 2.505, 2.237), (0.05, 2.505, -1.763), (0.03536, 2.541, 2.237), (0.03536, 2.541, -1.763), (0.0, 2.455, 2.237), (0.0, 2.455, -1.763), (0.03536, 2.47, 2.237), (0.03536, 2.47, -1.763), (0.0, 2.555, 2.237), (0.0, 2.555, -1.763), (-0.03536, 2.541, -1.763), (-0.03536, 2.541, 2.237), (-0.05, -2.495, 2.237), (-0.05, -2.495, -1.763), (-0.03536, -2.53, 2.237), (-0.03536, -2.53, -1.763), (0.05, -2.495, 2.237), (0.05, -2.495, -1.763), (0.03536, -2.459, 2.237), (0.03536, -2.459, -1.763), (0.0, -2.545, 2.237), (0.0, -2.545, -1.763), (0.03536, -2.53, 2.237), (0.03536, -2.53, -1.763), (0.0, -2.445, 2.237), (0.0, -2.445, -1.763), (-0.03536, -2.459, -1.763), (-0.03536, -2.459, 2.237), (-0.05, -1.995, 2.237), (-0.05, -1.995, -1.763), (-0.03536, -2.03, 2.237), (-0.03536, -2.03, -1.763), (0.05, -1.995, 2.237), (0.05, -1.995, -1.763), (0.03536, -1.959, 2.237), (0.03536, -1.959, -1.763), (0.0, -2.045, 2.237), (0.0, -2.045, -1.763), (0.03536, -2.03, 2.237), (0.03536, -2.03, -1.763), (0.0, -1.945, 2.237), (0.0, -1.945, -1.763), (-0.03536, -1.959, -1.763), (-0.03536, -1.959, 2.237), (-0.05, -0.9948, 2.237), (-0.05, -0.9948, -1.763), (-0.03536, -1.03, 2.237), (-0.03536, -1.03, -1.763), (0.05, -0.9948, 2.237), (0.05, -0.9948, -1.763), (0.03536, -0.9594, 2.237), (0.03536, -0.9594, -1.763), (0.0, -1.045, 2.237), (0.0, -1.045, -1.763), (0.03536, -1.03, 2.237), (0.03536, -1.03, -1.763), (0.0, -0.9448, 2.237), (0.0, -0.9448, -1.763), (-0.03536, -0.9594, -1.763), (-0.03536, -0.9594, 2.237), (-0.1, -0.6948, -1.763), (-0.1, -0.6948, 0.2371), (-0.1, -0.4948, -1.763), (-0.1, -0.4948, 0.2371), (0.1, -0.6948, -1.763), (0.1, -0.6948, 0.2371), (0.1, -0.4948, -1.763), (0.1, -0.4948, 0.2371), (0.1, 0.7052, 0.2371), (0.1, 0.7052, -1.763), (0.1, 0.5052, -1.763), (-0.1, 0.7052, 0.2371), (-0.1, 0.7052, -1.763), (-0.1, 0.5052, 0.2371), (-0.1, 0.5052, -1.763), (-0.05, 1.005, 2.237), (-0.05, 1.005, -1.763), (-0.03536, 0.9699, 2.237), (-0.03536, 0.9699, -1.763), (0.05, 1.005, 2.237), (0.05, 1.005, -1.763), (0.03536, 1.041, 2.237), (0.03536, 1.041, -1.763), (0.0, 0.9552, 2.237), (0.0, 0.9552, -1.763), (0.03536, 0.9699, 2.237), (0.03536, 0.9699, -1.763), (0.0, 1.055, 2.237), (0.0, 1.055, -1.763), (-0.03536, 1.041, -1.763), (-0.03536, 1.041, 2.237), (-0.05, 1.505, 2.237), (-0.05, 1.505, -1.763), (-0.03536, 1.47, 2.237), (-0.03536, 1.47, -1.763), (0.05, 1.505, 2.237), (0.05, 1.505, -1.763), (0.03536, 1.541, 2.237), (0.03536, 1.541, -1.763), (0.0, 1.455, 2.237), (0.0, 1.455, -1.763), (0.03536, 1.47, 2.237), (0.03536, 1.47, -1.763), (0.0, 1.555, 2.237), (0.0, 1.555, -1.763), (-0.03536, 1.541, -1.763), (-0.03536, 1.541, 2.237), (-0.05, 2.005, 2.237), (-0.05, 2.005, -1.763), (-0.03536, 1.97, 2.237), (-0.03536, 1.97, -1.763), (0.05, 2.005, 2.237), (0.05, 2.005, -1.763), (0.03536, 2.041, 2.237), (0.03536, 2.041, -1.763), (0.0, 1.955, 2.237), (0.0, 1.955, -1.763), (0.03536, 1.97, 2.237), (0.03536, 1.97, -1.763), (0.0, 2.055, 2.237), (0.0, 2.055, -1.763), (-0.03536, 2.041, -1.763), (-0.03536, 2.041, 2.237), (-0.1, -0.6948, 0.4371), (-0.1, -0.4948, 0.4371), (0.1, -0.6948, 0.4371), (0.1, -0.4948, 0.4371), (0.1, 0.7052, 0.4371), (0.1, 0.5052, 0.4371), (-0.1, 0.7052, 0.4371), (0.1, 0.5052, 0.2371), (-0.1, 0.5052, 0.4371), (-0.05, 0.005229, 2.237), (-0.05, 0.005229, 0.3371), (-0.03536, -0.03013, 2.237), (-0.03536, -0.03013, 0.3371), (0.05, 0.005229, 2.237), (0.05, 0.005229, 0.3371), (0.03536, 0.04058, 2.237), (0.03536, 0.04058, 0.3371), (0.0, -0.04477, 2.237), (0.0, -0.04477, 0.3371), (0.03536, -0.03013, 2.237), (0.03536, -0.03013, 0.3371), (0.0, 0.05523, 2.237), (0.0, 0.05523, 0.3371), (-0.03536, 0.04058, 0.3371), (-0.03536, 0.04058, 2.237)], [], [(11, 10, 8, 9), (7, 6, 4, 5), (5, 4, 10, 11), (13, 12, 6, 7), (9, 8, 2, 3), (3, 2, 0, 1), (8, 10, 4, 6, 12, 15, 0, 2), (1, 0, 15, 14), (14, 15, 12, 13), (9, 3, 1, 14, 13, 7, 5, 11), (27, 26, 24, 25), (23, 22, 20, 21), (21, 20, 26, 27), (29, 28, 22, 23), (25, 24, 18, 19), (19, 18, 16, 17), (24, 26, 20, 22, 28, 31, 16, 18), (17, 16, 31, 30), (30, 31, 28, 29), (25, 19, 17, 30, 29, 23, 21, 27), (43, 42, 40, 41), (39, 38, 36, 37), (37, 36, 42, 43), (45, 44, 38, 39), (41, 40, 34, 35), (35, 34, 32, 33), (40, 42, 36, 38, 44, 47, 32, 34), (33, 32, 47, 46), (46, 47, 44, 45), (41, 35, 33, 46, 45, 39, 37, 43), (59, 58, 56, 57), (55, 54, 52, 53), (53, 52, 58, 59), (61, 60, 54, 55), (57, 56, 50, 51), (51, 50, 48, 49), (56, 58, 52, 54, 60, 63, 48, 50), (49, 48, 63, 62), (62, 63, 60, 61), (57, 51, 49, 62, 61, 55, 53, 59), (75, 74, 72, 73), (71, 70, 68, 69), (69, 68, 74, 75), (77, 76, 70, 71), (73, 72, 66, 67), (67, 66, 64, 65), (72, 74, 68, 70, 76, 79, 64, 66), (65, 64, 79, 78), (78, 79, 76, 77), (73, 67, 65, 78, 77, 71, 69, 75), (91, 90, 88, 89), (87, 86, 84, 85), (85, 84, 90, 91), (93, 92, 86, 87), (89, 88, 82, 83), (83, 82, 80, 81), (88, 90, 84, 86, 92, 95, 80, 82), (81, 80, 95, 94), (94, 95, 92, 93), (89, 83, 81, 94, 93, 87, 85, 91), (107, 106, 104, 105), (103, 102, 100, 101), (101, 100, 106, 107), (109, 108, 102, 103), (105, 104, 98, 99), (99, 98, 96, 97), (104, 106, 100, 102, 108, 111, 96, 98), (97, 96, 111, 110), (110, 111, 108, 109), (105, 99, 97, 110, 109, 103, 101, 107), (124, 123, 120, 121), (122, 182, 125, 126), (124, 121, 122, 126), (121, 120, 182, 122), (117, 119, 178, 177), (114, 118, 116, 112), (118, 119, 117, 116), (116, 117, 113, 112), (126, 125, 123, 124), (114, 115, 119, 118), (138, 137, 135, 136), (134, 133, 131, 132), (132, 131, 137, 138), (140, 139, 133, 134), (136, 135, 129, 130), (130, 129, 127, 128), (135, 137, 131, 133, 139, 142, 127, 129), (128, 127, 142, 141), (141, 142, 139, 140), (136, 130, 128, 141, 140, 134, 132, 138), (154, 153, 151, 152), (150, 149, 147, 148), (148, 147, 153, 154), (156, 155, 149, 150), (152, 151, 145, 146), (146, 145, 143, 144), (151, 153, 147, 149, 155, 158, 143, 145), (144, 143, 158, 157), (157, 158, 155, 156), (152, 146, 144, 157, 156, 150, 148, 154), (170, 169, 167, 168), (166, 165, 163, 164), (164, 163, 169, 170), (172, 171, 165, 166), (168, 167, 161, 162), (162, 161, 159, 160), (167, 169, 163, 165, 171, 174, 159, 161), (160, 159, 174, 173), (173, 174, 171, 172), (168, 162, 160, 173, 172, 166, 164, 170), (113, 117, 177, 175), (112, 113, 115, 114), (179, 181, 183, 180), (178, 176, 175, 177), (176, 178, 180, 183), (182, 120, 179, 180), (123, 125, 183, 181), (115, 113, 175, 176), (120, 123, 181, 179), (125, 182, 180, 183), (119, 115, 125, 182), (178, 119, 182, 180), (115, 176, 183, 125), (195, 194, 192, 193), (191, 190, 188, 189), (189, 188, 194, 195), (197, 196, 190, 191), (193, 192, 186, 187), (187, 186, 184, 185), (192, 194, 188, 190, 196, 199, 184, 186), (185, 184, 199, 198), (198, 199, 196, 197), (193, 187, 185, 198, 197, 191, 189, 195)])
_uv = me_cube_004.uv_layers.new(name='UVMap')
_uv.uv.foreach_set('vector', [0.4121, 0.867, 0.4121, 0.8849, 0.4118, 0.8849, 0.4118, 0.867, 0.4096, 0.867, 0.4096, 0.8849, 0.4093, 0.8849, 0.4093, 0.867, 0.4093, 0.867, 0.4093, 0.8849, 0.4089, 0.8849, 0.4089, 0.867, 0.4118, 0.867, 0.4118, 0.8849, 0.4121, 0.8849, 0.4121, 0.867, 0.4118, 0.867, 0.4118, 0.8849, 0.4114, 0.8849, 0.4114, 0.867, 0.4089, 0.867, 0.4089, 0.8849, 0.4093, 0.8849, 0.4093, 0.867, 0.4118, 0.8619, 0.4121, 0.862, 0.4122, 0.8623, 0.4121, 0.8627, 0.4118, 0.8628, 0.4114, 0.8627, 0.4113, 0.8623, 0.4114, 0.862, 0.4093, 0.867, 0.4093, 0.8849, 0.4096, 0.8849, 0.4096, 0.867, 0.4114, 0.867, 0.4114, 0.8849, 0.4118, 0.8849, 0.4118, 0.867, 0.4118, 0.8619, 0.4114, 0.862, 0.4113, 0.8623, 0.4114, 0.8627, 0.4118, 0.8628, 0.4121, 0.8627, 0.4122, 0.8623, 0.4121, 0.862, 0.4121, 0.867, 0.4121, 0.8849, 0.4118, 0.8849, 0.4118, 0.867, 0.4002, 0.867, 0.4002, 0.8849, 0.3999, 0.8849, 0.3999, 0.867, 0.3999, 0.867, 0.3999, 0.8849, 0.3995, 0.8849, 0.3995, 0.867, 0.4118, 0.867, 0.4118, 0.8849, 0.4121, 0.8849, 0.4121, 0.867, 0.4118, 0.867, 0.4118, 0.8849, 0.4114, 0.8849, 0.4114, 0.867, 0.3995, 0.867, 0.3995, 0.8849, 0.3999, 0.8849, 0.3999, 0.867, 0.4118, 0.8525, 0.4121, 0.8526, 0.4122, 0.8529, 0.4121, 0.8533, 0.4118, 0.8534, 0.4114, 0.8533, 0.4113, 0.8529, 0.4114, 0.8526, 0.3999, 0.867, 0.3999, 0.8849, 0.4002, 0.8849, 0.4002, 0.867, 0.4114, 0.867, 0.4114, 0.8849, 0.4118, 0.8849, 0.4118, 0.867, 0.4118, 0.8525, 0.4114, 0.8526, 0.4113, 0.8529, 0.4114, 0.8533, 0.4118, 0.8534, 0.4121, 0.8533, 0.4122, 0.8529, 0.4121, 0.8526, 0.4121, 0.8473, 0.4121, 0.8849, 0.4118, 0.8849, 0.4118, 0.8473, 0.3908, 0.8473, 0.3908, 0.8849, 0.3905, 0.8849, 0.3905, 0.8473, 0.3905, 0.8473, 0.3905, 0.8849, 0.3901, 0.8849, 0.3901, 0.8473, 0.4118, 0.8473, 0.4118, 0.8849, 0.4121, 0.8849, 0.4121, 0.8473, 0.4118, 0.8473, 0.4118, 0.8849, 0.4114, 0.8849, 0.4114, 0.8473, 0.3901, 0.8473, 0.3901, 0.8849, 0.3905, 0.8849, 0.3905, 0.8473, 0.4118, 0.8431, 0.4121, 0.8432, 0.4122, 0.8436, 0.4121, 0.8439, 0.4118, 0.844, 0.4114, 0.8439, 0.4113, 0.8436, 0.4114, 0.8432, 0.3905, 0.8473, 0.3905, 0.8849, 0.3908, 0.8849, 0.3908, 0.8473, 0.4114, 0.8473, 0.4114, 0.8849, 0.4118, 0.8849, 0.4118, 0.8473, 0.4118, 0.8431, 0.4114, 0.8432, 0.4113, 0.8436, 0.4114, 0.8439, 0.4118, 0.844, 0.4121, 0.8439, 0.4122, 0.8436, 0.4121, 0.8432, 0.4121, 0.8473, 0.4121, 0.8849, 0.4118, 0.8849, 0.4118, 0.8473, 0.4284, 0.8473, 0.4284, 0.8849, 0.428, 0.8849, 0.428, 0.8473, 0.428, 0.8473, 0.428, 0.8849, 0.4277, 0.8849, 0.4277, 0.8473, 0.4118, 0.8473, 0.4118, 0.8849, 0.4121, 0.8849, 0.4121, 0.8473, 0.4118, 0.8473, 0.4118, 0.8849, 0.4114, 0.8849, 0.4114, 0.8473, 0.4277, 0.8473, 0.4277, 0.8849, 0.428, 0.8849, 0.428, 0.8473, 0.4118, 0.8807, 0.4121, 0.8808, 0.4122, 0.8811, 0.4121, 0.8815, 0.4118, 0.8816, 0.4114, 0.8815, 0.4113, 0.8811, 0.4114, 0.8808, 0.428, 0.8473, 0.428, 0.8849, 0.4284, 0.8849, 0.4284, 0.8473, 0.4114, 0.8473, 0.4114, 0.8849, 0.4118, 0.8849, 0.4118, 0.8473, 0.4118, 0.8807, 0.4114, 0.8808, 0.4113, 0.8811, 0.4114, 0.8815, 0.4118, 0.8816, 0.4121, 0.8815, 0.4122, 0.8811, 0.4121, 0.8808, 0.4121, 0.8473, 0.4121, 0.8849, 0.4118, 0.8849, 0.4118, 0.8473, 0.3814, 0.8473, 0.3814, 0.8849, 0.3811, 0.8849, 0.3811, 0.8473, 0.3811, 0.8473, 0.3811, 0.8849, 0.3808, 0.8849, 0.3808, 0.8473, 0.4118, 0.8473, 0.4118, 0.8849, 0.4121, 0.8849, 0.4121, 0.8473, 0.4118, 0.8473, 0.4118, 0.8849, 0.4114, 0.8849, 0.4114, 0.8473, 0.3808, 0.8473, 0.3808, 0.8849, 0.3811, 0.8849, 0.3811, 0.8473, 0.4118, 0.8337, 0.4121, 0.8338, 0.4122, 0.8342, 0.4121, 0.8345, 0.4118, 0.8346, 0.4114, 0.8345, 0.4113, 0.8342, 0.4114, 0.8338, 0.3811, 0.8473, 0.3811, 0.8849, 0.3814, 0.8849, 0.3814, 0.8473, 0.4114, 0.8473, 0.4114, 0.8849, 0.4118, 0.8849, 0.4118, 0.8473, 0.4118, 0.8337, 0.4114, 0.8338, 0.4113, 0.8342, 0.4114, 0.8345, 0.4118, 0.8346, 0.4121, 0.8345, 0.4122, 0.8342, 0.4121, 0.8338, 0.4121, 0.8473, 0.4121, 0.8849, 0.4118, 0.8849, 0.4118, 0.8473, 0.3861, 0.8473, 0.3861, 0.8849, 0.3858, 0.8849, 0.3858, 0.8473, 0.3858, 0.8473, 0.3858, 0.8849, 0.3855, 0.8849, 0.3855, 0.8473, 0.4118, 0.8473, 0.4118, 0.8849, 0.4121, 0.8849, 0.4121, 0.8473, 0.4118, 0.8473, 0.4118, 0.8849, 0.4114, 0.8849, 0.4114, 0.8473, 0.3855, 0.8473, 0.3855, 0.8849, 0.3858, 0.8849, 0.3858, 0.8473, 0.4118, 0.8384, 0.4121, 0.8385, 0.4122, 0.8389, 0.4121, 0.8392, 0.4118, 0.8393, 0.4114, 0.8392, 0.4113, 0.8389, 0.4114, 0.8385, 0.3858, 0.8473, 0.3858, 0.8849, 0.3861, 0.8849, 0.3861, 0.8473, 0.4114, 0.8473, 0.4114, 0.8849, 0.4118, 0.8849, 0.4118, 0.8473, 0.4118, 0.8384, 0.4114, 0.8385, 0.4113, 0.8389, 0.4114, 0.8392, 0.4118, 0.8393, 0.4121, 0.8392, 0.4122, 0.8389, 0.4121, 0.8385, 0.4121, 0.8473, 0.4121, 0.8849, 0.4118, 0.8849, 0.4118, 0.8473, 0.3955, 0.8473, 0.3955, 0.8849, 0.3952, 0.8849, 0.3952, 0.8473, 0.3952, 0.8473, 0.3952, 0.8849, 0.3948, 0.8849, 0.3948, 0.8473, 0.4118, 0.8473, 0.4118, 0.8849, 0.4121, 0.8849, 0.4121, 0.8473, 0.4118, 0.8473, 0.4118, 0.8849, 0.4114, 0.8849, 0.4114, 0.8473, 0.3948, 0.8473, 0.3948, 0.8849, 0.3952, 0.8849, 0.3952, 0.8473, 0.4118, 0.8478, 0.4121, 0.8479, 0.4122, 0.8483, 0.4121, 0.8486, 0.4118, 0.8487, 0.4114, 0.8486, 0.4113, 0.8483, 0.4114, 0.8479, 0.3952, 0.8473, 0.3952, 0.8849, 0.3955, 0.8849, 0.3955, 0.8473, 0.4114, 0.8473, 0.4114, 0.8849, 0.4118, 0.8849, 0.4118, 0.8473, 0.4118, 0.8478, 0.4114, 0.8479, 0.4113, 0.8483, 0.4114, 0.8486, 0.4118, 0.8487, 0.4121, 0.8486, 0.4122, 0.8483, 0.4121, 0.8479, 0.1045, 0.8043, 0.1045, 0.823, 0.1063, 0.823, 0.1063, 0.8043, 0.1063, 0.8043, 0.1063, 0.823, 0.1045, 0.823, 0.1045, 0.8043, 0.1045, 0.8212, 0.1063, 0.8212, 0.1063, 0.8193, 0.1045, 0.8193, 0.1048, 0.8043, 0.1048, 0.823, 0.1029, 0.823, 0.1029, 0.8043, 0.09163, 0.823, 0.0935, 0.823, 0.0935, 0.8249, 0.09163, 0.8249, 0.1045, 0.8099, 0.1063, 0.8099, 0.1063, 0.808, 0.1045, 0.808, 0.0935, 0.8043, 0.0935, 0.823, 0.09163, 0.823, 0.09163, 0.8043, 0.1063, 0.8043, 0.1063, 0.823, 0.1045, 0.823, 0.1045, 0.8043, 0.1029, 0.8043, 0.1029, 0.823, 0.1048, 0.823, 0.1048, 0.8043, 0.1045, 0.8043, 0.1045, 0.823, 0.1063, 0.823, 0.1063, 0.8043, 0.4121, 0.8473, 0.4121, 0.8849, 0.4118, 0.8849, 0.4118, 0.8473, 0.4143, 0.8473, 0.4143, 0.8849, 0.414, 0.8849, 0.414, 0.8473, 0.414, 0.8473, 0.414, 0.8849, 0.4136, 0.8849, 0.4136, 0.8473, 0.4118, 0.8473, 0.4118, 0.8849, 0.4121, 0.8849, 0.4121, 0.8473, 0.4118, 0.8473, 0.4118, 0.8849, 0.4114, 0.8849, 0.4114, 0.8473, 0.4136, 0.8473, 0.4136, 0.8849, 0.414, 0.8849, 0.414, 0.8473, 0.4118, 0.8666, 0.4121, 0.8667, 0.4122, 0.867, 0.4121, 0.8674, 0.4118, 0.8675, 0.4114, 0.8674, 0.4113, 0.867, 0.4114, 0.8667, 0.414, 0.8473, 0.414, 0.8849, 0.4143, 0.8849, 0.4143, 0.8473, 0.4114, 0.8473, 0.4114, 0.8849, 0.4118, 0.8849, 0.4118, 0.8473, 0.4118, 0.8666, 0.4114, 0.8667, 0.4113, 0.867, 0.4114, 0.8674, 0.4118, 0.8675, 0.4121, 0.8674, 0.4122, 0.867, 0.4121, 0.8667, 0.4121, 0.8473, 0.4121, 0.8849, 0.4118, 0.8849, 0.4118, 0.8473, 0.419, 0.8473, 0.419, 0.8849, 0.4187, 0.8849, 0.4187, 0.8473, 0.4187, 0.8473, 0.4187, 0.8849, 0.4183, 0.8849, 0.4183, 0.8473, 0.4118, 0.8473, 0.4118, 0.8849, 0.4121, 0.8849, 0.4121, 0.8473, 0.4118, 0.8473, 0.4118, 0.8849, 0.4114, 0.8849, 0.4114, 0.8473, 0.4183, 0.8473, 0.4183, 0.8849, 0.4187, 0.8849, 0.4187, 0.8473, 0.4118, 0.8713, 0.4121, 0.8714, 0.4122, 0.8717, 0.4121, 0.8721, 0.4118, 0.8722, 0.4114, 0.8721, 0.4113, 0.8717, 0.4114, 0.8714, 0.4187, 0.8473, 0.4187, 0.8849, 0.419, 0.8849, 0.419, 0.8473, 0.4114, 0.8473, 0.4114, 0.8849, 0.4118, 0.8849, 0.4118, 0.8473, 0.4118, 0.8713, 0.4114, 0.8714, 0.4113, 0.8717, 0.4114, 0.8721, 0.4118, 0.8722, 0.4121, 0.8721, 0.4122, 0.8717, 0.4121, 0.8714, 0.4121, 0.8473, 0.4121, 0.8849, 0.4118, 0.8849, 0.4118, 0.8473, 0.4237, 0.8473, 0.4237, 0.8849, 0.4234, 0.8849, 0.4234, 0.8473, 0.4234, 0.8473, 0.4234, 0.8849, 0.423, 0.8849, 0.423, 0.8473, 0.4118, 0.8473, 0.4118, 0.8849, 0.4121, 0.8849, 0.4121, 0.8473, 0.4118, 0.8473, 0.4118, 0.8849, 0.4114, 0.8849, 0.4114, 0.8473, 0.423, 0.8473, 0.423, 0.8849, 0.4234, 0.8849, 0.4234, 0.8473, 0.4118, 0.876, 0.4121, 0.8761, 0.4122, 0.8764, 0.4121, 0.8768, 0.4118, 0.8769, 0.4114, 0.8768, 0.4113, 0.8764, 0.4114, 0.8761, 0.4234, 0.8473, 0.4234, 0.8849, 0.4237, 0.8849, 0.4237, 0.8473, 0.4114, 0.8473, 0.4114, 0.8849, 0.4118, 0.8849, 0.4118, 0.8473, 0.4118, 0.876, 0.4114, 0.8761, 0.4113, 0.8764, 0.4114, 0.8768, 0.4118, 0.8769, 0.4121, 0.8768, 0.4122, 0.8764, 0.4121, 0.8761, 0.1045, 0.823, 0.1063, 0.823, 0.1063, 0.8249, 0.1045, 0.8249, 0.09163, 0.8043, 0.09163, 0.823, 0.0935, 0.823, 0.0935, 0.8043, 0.1063, 0.8212, 0.1045, 0.8212, 0.1045, 0.8193, 0.1063, 0.8193, 0.1063, 0.8099, 0.1045, 0.8099, 0.1045, 0.808, 0.1063, 0.808, 0.1045, 0.8099, 0.1063, 0.8099, 0.1063, 0.8193, 0.1045, 0.8193, 0.1029, 0.823, 0.1048, 0.823, 0.1048, 0.8249, 0.1029, 0.8249, 0.1048, 0.823, 0.1029, 0.823, 0.1029, 0.8249, 0.1048, 0.8249, 0.0935, 0.823, 0.09163, 0.823, 0.09163, 0.8249, 0.0935, 0.8249, 0.1063, 0.823, 0.1045, 0.823, 0.1045, 0.8249, 0.1063, 0.8249, 0.1045, 0.823, 0.1063, 0.823, 0.1063, 0.8249, 0.1045, 0.8249, 0.1063, 0.8099, 0.1045, 0.8099, 0.1045, 0.8193, 0.1063, 0.8193, 0.0935, 0.8249, 0.0935, 0.823, 0.1029, 0.823, 0.1029, 0.8249, 0.0935, 0.823, 0.0935, 0.8249, 0.1029, 0.8249, 0.1029, 0.823, 0.4121, 0.867, 0.4121, 0.8849, 0.4118, 0.8849, 0.4118, 0.867, 0.4049, 0.867, 0.4049, 0.8849, 0.4046, 0.8849, 0.4046, 0.867, 0.4046, 0.867, 0.4046, 0.8849, 0.4042, 0.8849, 0.4042, 0.867, 0.4118, 0.867, 0.4118, 0.8849, 0.4121, 0.8849, 0.4121, 0.867, 0.4118, 0.867, 0.4118, 0.8849, 0.4114, 0.8849, 0.4114, 0.867, 0.4042, 0.867, 0.4042, 0.8849, 0.4046, 0.8849, 0.4046, 0.867, 0.4118, 0.8572, 0.4121, 0.8573, 0.4122, 0.8576, 0.4121, 0.858, 0.4118, 0.8581, 0.4114, 0.858, 0.4113, 0.8576, 0.4114, 0.8573, 0.4046, 0.867, 0.4046, 0.8849, 0.4049, 0.8849, 0.4049, 0.867, 0.4114, 0.867, 0.4114, 0.8849, 0.4118, 0.8849, 0.4118, 0.867, 0.4118, 0.8572, 0.4114, 0.8573, 0.4113, 0.8576, 0.4114, 0.858, 0.4118, 0.8581, 0.4121, 0.858, 0.4122, 0.8576, 0.4121, 0.8573])
me_cube_004.materials.append(mat_material)
me_cube_004.update()
me_cube_005 = bpy.data.meshes.new('Cube.005')
me_cube_005.from_pydata([(-0.05, 0.5052, 2.237), (-0.05, 0.5052, 0.3371), (-0.03536, 0.4699, 2.237), (-0.03536, 0.4699, 0.3371), (0.05, 0.5052, 2.237), (0.05, 0.5052, 0.3371), (0.03536, 0.5406, 2.237), (0.03536, 0.5406, 0.3371), (0.0, 0.4552, 2.237), (0.0, 0.4552, 0.3371), (0.03536, 0.4699, 2.237), (0.03536, 0.4699, 0.3371), (0.0, 0.5552, 2.237), (0.0, 0.5552, 0.3371), (-0.03536, 0.5406, 0.3371), (-0.03536, 0.5406, 2.237), (-0.05, -0.4948, 2.237), (-0.05, -0.4948, 0.3371), (-0.03536, -0.5301, 2.237), (-0.03536, -0.5301, 0.3371), (0.05, -0.4948, 2.237), (0.05, -0.4948, 0.3371), (0.03536, -0.4594, 2.237), (0.03536, -0.4594, 0.3371), (0.0, -0.5448, 2.237), (0.0, -0.5448, 0.3371), (0.03536, -0.5301, 2.237), (0.03536, -0.5301, 0.3371), (0.0, -0.4448, 2.237), (0.0, -0.4448, 0.3371), (-0.03536, -0.4594, 0.3371), (-0.03536, -0.4594, 2.237), (-0.05, -1.495, 2.237), (-0.05, -1.495, -1.763), (-0.03536, -1.53, 2.237), (-0.03536, -1.53, -1.763), (0.05, -1.495, 2.237), (0.05, -1.495, -1.763), (0.03536, -1.459, 2.237), (0.03536, -1.459, -1.763), (0.0, -1.545, 2.237), (0.0, -1.545, -1.763), (0.03536, -1.53, 2.237), (0.03536, -1.53, -1.763), (0.0, -1.445, 2.237), (0.0, -1.445, -1.763), (-0.03536, -1.459, -1.763), (-0.03536, -1.459, 2.237), (-0.05, 2.505, 2.237), (-0.05, 2.505, -1.763), (-0.03536, 2.47, 2.237), (-0.03536, 2.47, -1.763), (0.05, 2.505, 2.237), (0.05, 2.505, -1.763), (0.03536, 2.541, 2.237), (0.03536, 2.541, -1.763), (0.0, 2.455, 2.237), (0.0, 2.455, -1.763), (0.03536, 2.47, 2.237), (0.03536, 2.47, -1.763), (0.0, 2.555, 2.237), (0.0, 2.555, -1.763), (-0.03536, 2.541, -1.763), (-0.03536, 2.541, 2.237), (-0.05, -2.495, 2.237), (-0.05, -2.495, -1.763), (-0.03536, -2.53, 2.237), (-0.03536, -2.53, -1.763), (0.05, -2.495, 2.237), (0.05, -2.495, -1.763), (0.03536, -2.459, 2.237), (0.03536, -2.459, -1.763), (0.0, -2.545, 2.237), (0.0, -2.545, -1.763), (0.03536, -2.53, 2.237), (0.03536, -2.53, -1.763), (0.0, -2.445, 2.237), (0.0, -2.445, -1.763), (-0.03536, -2.459, -1.763), (-0.03536, -2.459, 2.237), (-0.05, -1.995, 2.237), (-0.05, -1.995, -1.763), (-0.03536, -2.03, 2.237), (-0.03536, -2.03, -1.763), (0.05, -1.995, 2.237), (0.05, -1.995, -1.763), (0.03536, -1.959, 2.237), (0.03536, -1.959, -1.763), (0.0, -2.045, 2.237), (0.0, -2.045, -1.763), (0.03536, -2.03, 2.237), (0.03536, -2.03, -1.763), (0.0, -1.945, 2.237), (0.0, -1.945, -1.763), (-0.03536, -1.959, -1.763), (-0.03536, -1.959, 2.237), (-0.05, -0.9948, 2.237), (-0.05, -0.9948, -1.763), (-0.03536, -1.03, 2.237), (-0.03536, -1.03, -1.763), (0.05, -0.9948, 2.237), (0.05, -0.9948, -1.763), (0.03536, -0.9594, 2.237), (0.03536, -0.9594, -1.763), (0.0, -1.045, 2.237), (0.0, -1.045, -1.763), (0.03536, -1.03, 2.237), (0.03536, -1.03, -1.763), (0.0, -0.9448, 2.237), (0.0, -0.9448, -1.763), (-0.03536, -0.9594, -1.763), (-0.03536, -0.9594, 2.237), (-0.1, -0.6948, -1.763), (-0.1, -0.6948, 0.2371), (-0.1, -0.4948, -1.763), (-0.1, -0.4948, 0.2371), (0.1, -0.6948, -1.763), (0.1, -0.6948, 0.2371), (0.1, -0.4948, -1.763), (0.1, -0.4948, 0.2371), (0.1, 0.7052, 0.2371), (0.1, 0.7052, -1.763), (0.1, 0.5052, -1.763), (-0.1, 0.7052, 0.2371), (-0.1, 0.7052, -1.763), (-0.1, 0.5052, 0.2371), (-0.1, 0.5052, -1.763), (-0.05, 1.005, 2.237), (-0.05, 1.005, -1.763), (-0.03536, 0.9699, 2.237), (-0.03536, 0.9699, -1.763), (0.05, 1.005, 2.237), (0.05, 1.005, -1.763), (0.03536, 1.041, 2.237), (0.03536, 1.041, -1.763), (0.0, 0.9552, 2.237), (0.0, 0.9552, -1.763), (0.03536, 0.9699, 2.237), (0.03536, 0.9699, -1.763), (0.0, 1.055, 2.237), (0.0, 1.055, -1.763), (-0.03536, 1.041, -1.763), (-0.03536, 1.041, 2.237), (-0.05, 1.505, 2.237), (-0.05, 1.505, -1.763), (-0.03536, 1.47, 2.237), (-0.03536, 1.47, -1.763), (0.05, 1.505, 2.237), (0.05, 1.505, -1.763), (0.03536, 1.541, 2.237), (0.03536, 1.541, -1.763), (0.0, 1.455, 2.237), (0.0, 1.455, -1.763), (0.03536, 1.47, 2.237), (0.03536, 1.47, -1.763), (0.0, 1.555, 2.237), (0.0, 1.555, -1.763), (-0.03536, 1.541, -1.763), (-0.03536, 1.541, 2.237), (-0.05, 2.005, 2.237), (-0.05, 2.005, -1.763), (-0.03536, 1.97, 2.237), (-0.03536, 1.97, -1.763), (0.05, 2.005, 2.237), (0.05, 2.005, -1.763), (0.03536, 2.041, 2.237), (0.03536, 2.041, -1.763), (0.0, 1.955, 2.237), (0.0, 1.955, -1.763), (0.03536, 1.97, 2.237), (0.03536, 1.97, -1.763), (0.0, 2.055, 2.237), (0.0, 2.055, -1.763), (-0.03536, 2.041, -1.763), (-0.03536, 2.041, 2.237), (-0.1, -0.6948, 0.4371), (-0.1, -0.4948, 0.4371), (0.1, -0.6948, 0.4371), (0.1, -0.4948, 0.4371), (0.1, 0.7052, 0.4371), (0.1, 0.5052, 0.4371), (-0.1, 0.7052, 0.4371), (0.1, 0.5052, 0.2371), (-0.1, 0.5052, 0.4371), (-0.05, 0.005229, 2.237), (-0.05, 0.005229, 0.3371), (-0.03536, -0.03013, 2.237), (-0.03536, -0.03013, 0.3371), (0.05, 0.005229, 2.237), (0.05, 0.005229, 0.3371), (0.03536, 0.04058, 2.237), (0.03536, 0.04058, 0.3371), (0.0, -0.04477, 2.237), (0.0, -0.04477, 0.3371), (0.03536, -0.03013, 2.237), (0.03536, -0.03013, 0.3371), (0.0, 0.05523, 2.237), (0.0, 0.05523, 0.3371), (-0.03536, 0.04058, 0.3371), (-0.03536, 0.04058, 2.237)], [], [(11, 10, 8, 9), (7, 6, 4, 5), (5, 4, 10, 11), (13, 12, 6, 7), (9, 8, 2, 3), (3, 2, 0, 1), (8, 10, 4, 6, 12, 15, 0, 2), (1, 0, 15, 14), (14, 15, 12, 13), (9, 3, 1, 14, 13, 7, 5, 11), (27, 26, 24, 25), (23, 22, 20, 21), (21, 20, 26, 27), (29, 28, 22, 23), (25, 24, 18, 19), (19, 18, 16, 17), (24, 26, 20, 22, 28, 31, 16, 18), (17, 16, 31, 30), (30, 31, 28, 29), (25, 19, 17, 30, 29, 23, 21, 27), (43, 42, 40, 41), (39, 38, 36, 37), (37, 36, 42, 43), (45, 44, 38, 39), (41, 40, 34, 35), (35, 34, 32, 33), (40, 42, 36, 38, 44, 47, 32, 34), (33, 32, 47, 46), (46, 47, 44, 45), (41, 35, 33, 46, 45, 39, 37, 43), (59, 58, 56, 57), (55, 54, 52, 53), (53, 52, 58, 59), (61, 60, 54, 55), (57, 56, 50, 51), (51, 50, 48, 49), (56, 58, 52, 54, 60, 63, 48, 50), (49, 48, 63, 62), (62, 63, 60, 61), (57, 51, 49, 62, 61, 55, 53, 59), (75, 74, 72, 73), (71, 70, 68, 69), (69, 68, 74, 75), (77, 76, 70, 71), (73, 72, 66, 67), (67, 66, 64, 65), (72, 74, 68, 70, 76, 79, 64, 66), (65, 64, 79, 78), (78, 79, 76, 77), (73, 67, 65, 78, 77, 71, 69, 75), (91, 90, 88, 89), (87, 86, 84, 85), (85, 84, 90, 91), (93, 92, 86, 87), (89, 88, 82, 83), (83, 82, 80, 81), (88, 90, 84, 86, 92, 95, 80, 82), (81, 80, 95, 94), (94, 95, 92, 93), (89, 83, 81, 94, 93, 87, 85, 91), (107, 106, 104, 105), (103, 102, 100, 101), (101, 100, 106, 107), (109, 108, 102, 103), (105, 104, 98, 99), (99, 98, 96, 97), (104, 106, 100, 102, 108, 111, 96, 98), (97, 96, 111, 110), (110, 111, 108, 109), (105, 99, 97, 110, 109, 103, 101, 107), (124, 123, 120, 121), (122, 182, 125, 126), (124, 121, 122, 126), (121, 120, 182, 122), (117, 119, 178, 177), (114, 118, 116, 112), (118, 119, 117, 116), (116, 117, 113, 112), (126, 125, 123, 124), (114, 115, 119, 118), (138, 137, 135, 136), (134, 133, 131, 132), (132, 131, 137, 138), (140, 139, 133, 134), (136, 135, 129, 130), (130, 129, 127, 128), (135, 137, 131, 133, 139, 142, 127, 129), (128, 127, 142, 141), (141, 142, 139, 140), (136, 130, 128, 141, 140, 134, 132, 138), (154, 153, 151, 152), (150, 149, 147, 148), (148, 147, 153, 154), (156, 155, 149, 150), (152, 151, 145, 146), (146, 145, 143, 144), (151, 153, 147, 149, 155, 158, 143, 145), (144, 143, 158, 157), (157, 158, 155, 156), (152, 146, 144, 157, 156, 150, 148, 154), (170, 169, 167, 168), (166, 165, 163, 164), (164, 163, 169, 170), (172, 171, 165, 166), (168, 167, 161, 162), (162, 161, 159, 160), (167, 169, 163, 165, 171, 174, 159, 161), (160, 159, 174, 173), (173, 174, 171, 172), (168, 162, 160, 173, 172, 166, 164, 170), (113, 117, 177, 175), (112, 113, 115, 114), (179, 181, 183, 180), (178, 176, 175, 177), (176, 178, 180, 183), (182, 120, 179, 180), (123, 125, 183, 181), (115, 113, 175, 176), (120, 123, 181, 179), (125, 182, 180, 183), (119, 115, 125, 182), (178, 119, 182, 180), (115, 176, 183, 125), (195, 194, 192, 193), (191, 190, 188, 189), (189, 188, 194, 195), (197, 196, 190, 191), (193, 192, 186, 187), (187, 186, 184, 185), (192, 194, 188, 190, 196, 199, 184, 186), (185, 184, 199, 198), (198, 199, 196, 197), (193, 187, 185, 198, 197, 191, 189, 195)])
_uv = me_cube_005.uv_layers.new(name='UVMap')
_uv.uv.foreach_set('vector', [0.4121, 0.867, 0.4121, 0.8849, 0.4118, 0.8849, 0.4118, 0.867, 0.4096, 0.867, 0.4096, 0.8849, 0.4093, 0.8849, 0.4093, 0.867, 0.4093, 0.867, 0.4093, 0.8849, 0.4089, 0.8849, 0.4089, 0.867, 0.4118, 0.867, 0.4118, 0.8849, 0.4121, 0.8849, 0.4121, 0.867, 0.4118, 0.867, 0.4118, 0.8849, 0.4114, 0.8849, 0.4114, 0.867, 0.4089, 0.867, 0.4089, 0.8849, 0.4093, 0.8849, 0.4093, 0.867, 0.4118, 0.8619, 0.4121, 0.862, 0.4122, 0.8623, 0.4121, 0.8627, 0.4118, 0.8628, 0.4114, 0.8627, 0.4113, 0.8623, 0.4114, 0.862, 0.4093, 0.867, 0.4093, 0.8849, 0.4096, 0.8849, 0.4096, 0.867, 0.4114, 0.867, 0.4114, 0.8849, 0.4118, 0.8849, 0.4118, 0.867, 0.4118, 0.8619, 0.4114, 0.862, 0.4113, 0.8623, 0.4114, 0.8627, 0.4118, 0.8628, 0.4121, 0.8627, 0.4122, 0.8623, 0.4121, 0.862, 0.4121, 0.867, 0.4121, 0.8849, 0.4118, 0.8849, 0.4118, 0.867, 0.4002, 0.867, 0.4002, 0.8849, 0.3999, 0.8849, 0.3999, 0.867, 0.3999, 0.867, 0.3999, 0.8849, 0.3995, 0.8849, 0.3995, 0.867, 0.4118, 0.867, 0.4118, 0.8849, 0.4121, 0.8849, 0.4121, 0.867, 0.4118, 0.867, 0.4118, 0.8849, 0.4114, 0.8849, 0.4114, 0.867, 0.3995, 0.867, 0.3995, 0.8849, 0.3999, 0.8849, 0.3999, 0.867, 0.4118, 0.8525, 0.4121, 0.8526, 0.4122, 0.8529, 0.4121, 0.8533, 0.4118, 0.8534, 0.4114, 0.8533, 0.4113, 0.8529, 0.4114, 0.8526, 0.3999, 0.867, 0.3999, 0.8849, 0.4002, 0.8849, 0.4002, 0.867, 0.4114, 0.867, 0.4114, 0.8849, 0.4118, 0.8849, 0.4118, 0.867, 0.4118, 0.8525, 0.4114, 0.8526, 0.4113, 0.8529, 0.4114, 0.8533, 0.4118, 0.8534, 0.4121, 0.8533, 0.4122, 0.8529, 0.4121, 0.8526, 0.4121, 0.8473, 0.4121, 0.8849, 0.4118, 0.8849, 0.4118, 0.8473, 0.3908, 0.8473, 0.3908, 0.8849, 0.3905, 0.8849, 0.3905, 0.8473, 0.3905, 0.8473, 0.3905, 0.8849, 0.3901, 0.8849, 0.3901, 0.8473, 0.4118, 0.8473, 0.4118, 0.8849, 0.4121, 0.8849, 0.4121, 0.8473, 0.4118, 0.8473, 0.4118, 0.8849, 0.4114, 0.8849, 0.4114, 0.8473, 0.3901, 0.8473, 0.3901, 0.8849, 0.3905, 0.8849, 0.3905, 0.8473, 0.4118, 0.8431, 0.4121, 0.8432, 0.4122, 0.8436, 0.4121, 0.8439, 0.4118, 0.844, 0.4114, 0.8439, 0.4113, 0.8436, 0.4114, 0.8432, 0.3905, 0.8473, 0.3905, 0.8849, 0.3908, 0.8849, 0.3908, 0.8473, 0.4114, 0.8473, 0.4114, 0.8849, 0.4118, 0.8849, 0.4118, 0.8473, 0.4118, 0.8431, 0.4114, 0.8432, 0.4113, 0.8436, 0.4114, 0.8439, 0.4118, 0.844, 0.4121, 0.8439, 0.4122, 0.8436, 0.4121, 0.8432, 0.4121, 0.8473, 0.4121, 0.8849, 0.4118, 0.8849, 0.4118, 0.8473, 0.4284, 0.8473, 0.4284, 0.8849, 0.428, 0.8849, 0.428, 0.8473, 0.428, 0.8473, 0.428, 0.8849, 0.4277, 0.8849, 0.4277, 0.8473, 0.4118, 0.8473, 0.4118, 0.8849, 0.4121, 0.8849, 0.4121, 0.8473, 0.4118, 0.8473, 0.4118, 0.8849, 0.4114, 0.8849, 0.4114, 0.8473, 0.4277, 0.8473, 0.4277, 0.8849, 0.428, 0.8849, 0.428, 0.8473, 0.4118, 0.8807, 0.4121, 0.8808, 0.4122, 0.8811, 0.4121, 0.8815, 0.4118, 0.8816, 0.4114, 0.8815, 0.4113, 0.8811, 0.4114, 0.8808, 0.428, 0.8473, 0.428, 0.8849, 0.4284, 0.8849, 0.4284, 0.8473, 0.4114, 0.8473, 0.4114, 0.8849, 0.4118, 0.8849, 0.4118, 0.8473, 0.4118, 0.8807, 0.4114, 0.8808, 0.4113, 0.8811, 0.4114, 0.8815, 0.4118, 0.8816, 0.4121, 0.8815, 0.4122, 0.8811, 0.4121, 0.8808, 0.4121, 0.8473, 0.4121, 0.8849, 0.4118, 0.8849, 0.4118, 0.8473, 0.3814, 0.8473, 0.3814, 0.8849, 0.3811, 0.8849, 0.3811, 0.8473, 0.3811, 0.8473, 0.3811, 0.8849, 0.3808, 0.8849, 0.3808, 0.8473, 0.4118, 0.8473, 0.4118, 0.8849, 0.4121, 0.8849, 0.4121, 0.8473, 0.4118, 0.8473, 0.4118, 0.8849, 0.4114, 0.8849, 0.4114, 0.8473, 0.3808, 0.8473, 0.3808, 0.8849, 0.3811, 0.8849, 0.3811, 0.8473, 0.4118, 0.8337, 0.4121, 0.8338, 0.4122, 0.8342, 0.4121, 0.8345, 0.4118, 0.8346, 0.4114, 0.8345, 0.4113, 0.8342, 0.4114, 0.8338, 0.3811, 0.8473, 0.3811, 0.8849, 0.3814, 0.8849, 0.3814, 0.8473, 0.4114, 0.8473, 0.4114, 0.8849, 0.4118, 0.8849, 0.4118, 0.8473, 0.4118, 0.8337, 0.4114, 0.8338, 0.4113, 0.8342, 0.4114, 0.8345, 0.4118, 0.8346, 0.4121, 0.8345, 0.4122, 0.8342, 0.4121, 0.8338, 0.4121, 0.8473, 0.4121, 0.8849, 0.4118, 0.8849, 0.4118, 0.8473, 0.3861, 0.8473, 0.3861, 0.8849, 0.3858, 0.8849, 0.3858, 0.8473, 0.3858, 0.8473, 0.3858, 0.8849, 0.3855, 0.8849, 0.3855, 0.8473, 0.4118, 0.8473, 0.4118, 0.8849, 0.4121, 0.8849, 0.4121, 0.8473, 0.4118, 0.8473, 0.4118, 0.8849, 0.4114, 0.8849, 0.4114, 0.8473, 0.3855, 0.8473, 0.3855, 0.8849, 0.3858, 0.8849, 0.3858, 0.8473, 0.4118, 0.8384, 0.4121, 0.8385, 0.4122, 0.8389, 0.4121, 0.8392, 0.4118, 0.8393, 0.4114, 0.8392, 0.4113, 0.8389, 0.4114, 0.8385, 0.3858, 0.8473, 0.3858, 0.8849, 0.3861, 0.8849, 0.3861, 0.8473, 0.4114, 0.8473, 0.4114, 0.8849, 0.4118, 0.8849, 0.4118, 0.8473, 0.4118, 0.8384, 0.4114, 0.8385, 0.4113, 0.8389, 0.4114, 0.8392, 0.4118, 0.8393, 0.4121, 0.8392, 0.4122, 0.8389, 0.4121, 0.8385, 0.4121, 0.8473, 0.4121, 0.8849, 0.4118, 0.8849, 0.4118, 0.8473, 0.3955, 0.8473, 0.3955, 0.8849, 0.3952, 0.8849, 0.3952, 0.8473, 0.3952, 0.8473, 0.3952, 0.8849, 0.3948, 0.8849, 0.3948, 0.8473, 0.4118, 0.8473, 0.4118, 0.8849, 0.4121, 0.8849, 0.4121, 0.8473, 0.4118, 0.8473, 0.4118, 0.8849, 0.4114, 0.8849, 0.4114, 0.8473, 0.3948, 0.8473, 0.3948, 0.8849, 0.3952, 0.8849, 0.3952, 0.8473, 0.4118, 0.8478, 0.4121, 0.8479, 0.4122, 0.8483, 0.4121, 0.8486, 0.4118, 0.8487, 0.4114, 0.8486, 0.4113, 0.8483, 0.4114, 0.8479, 0.3952, 0.8473, 0.3952, 0.8849, 0.3955, 0.8849, 0.3955, 0.8473, 0.4114, 0.8473, 0.4114, 0.8849, 0.4118, 0.8849, 0.4118, 0.8473, 0.4118, 0.8478, 0.4114, 0.8479, 0.4113, 0.8483, 0.4114, 0.8486, 0.4118, 0.8487, 0.4121, 0.8486, 0.4122, 0.8483, 0.4121, 0.8479, 0.1045, 0.8043, 0.1045, 0.823, 0.1063, 0.823, 0.1063, 0.8043, 0.1063, 0.8043, 0.1063, 0.823, 0.1045, 0.823, 0.1045, 0.8043, 0.1045, 0.8212, 0.1063, 0.8212, 0.1063, 0.8193, 0.1045, 0.8193, 0.1048, 0.8043, 0.1048, 0.823, 0.1029, 0.823, 0.1029, 0.8043, 0.09163, 0.823, 0.0935, 0.823, 0.0935, 0.8249, 0.09163, 0.8249, 0.1045, 0.8099, 0.1063, 0.8099, 0.1063, 0.808, 0.1045, 0.808, 0.0935, 0.8043, 0.0935, 0.823, 0.09163, 0.823, 0.09163, 0.8043, 0.1063, 0.8043, 0.1063, 0.823, 0.1045, 0.823, 0.1045, 0.8043, 0.1029, 0.8043, 0.1029, 0.823, 0.1048, 0.823, 0.1048, 0.8043, 0.1045, 0.8043, 0.1045, 0.823, 0.1063, 0.823, 0.1063, 0.8043, 0.4121, 0.8473, 0.4121, 0.8849, 0.4118, 0.8849, 0.4118, 0.8473, 0.4143, 0.8473, 0.4143, 0.8849, 0.414, 0.8849, 0.414, 0.8473, 0.414, 0.8473, 0.414, 0.8849, 0.4136, 0.8849, 0.4136, 0.8473, 0.4118, 0.8473, 0.4118, 0.8849, 0.4121, 0.8849, 0.4121, 0.8473, 0.4118, 0.8473, 0.4118, 0.8849, 0.4114, 0.8849, 0.4114, 0.8473, 0.4136, 0.8473, 0.4136, 0.8849, 0.414, 0.8849, 0.414, 0.8473, 0.4118, 0.8666, 0.4121, 0.8667, 0.4122, 0.867, 0.4121, 0.8674, 0.4118, 0.8675, 0.4114, 0.8674, 0.4113, 0.867, 0.4114, 0.8667, 0.414, 0.8473, 0.414, 0.8849, 0.4143, 0.8849, 0.4143, 0.8473, 0.4114, 0.8473, 0.4114, 0.8849, 0.4118, 0.8849, 0.4118, 0.8473, 0.4118, 0.8666, 0.4114, 0.8667, 0.4113, 0.867, 0.4114, 0.8674, 0.4118, 0.8675, 0.4121, 0.8674, 0.4122, 0.867, 0.4121, 0.8667, 0.4121, 0.8473, 0.4121, 0.8849, 0.4118, 0.8849, 0.4118, 0.8473, 0.419, 0.8473, 0.419, 0.8849, 0.4187, 0.8849, 0.4187, 0.8473, 0.4187, 0.8473, 0.4187, 0.8849, 0.4183, 0.8849, 0.4183, 0.8473, 0.4118, 0.8473, 0.4118, 0.8849, 0.4121, 0.8849, 0.4121, 0.8473, 0.4118, 0.8473, 0.4118, 0.8849, 0.4114, 0.8849, 0.4114, 0.8473, 0.4183, 0.8473, 0.4183, 0.8849, 0.4187, 0.8849, 0.4187, 0.8473, 0.4118, 0.8713, 0.4121, 0.8714, 0.4122, 0.8717, 0.4121, 0.8721, 0.4118, 0.8722, 0.4114, 0.8721, 0.4113, 0.8717, 0.4114, 0.8714, 0.4187, 0.8473, 0.4187, 0.8849, 0.419, 0.8849, 0.419, 0.8473, 0.4114, 0.8473, 0.4114, 0.8849, 0.4118, 0.8849, 0.4118, 0.8473, 0.4118, 0.8713, 0.4114, 0.8714, 0.4113, 0.8717, 0.4114, 0.8721, 0.4118, 0.8722, 0.4121, 0.8721, 0.4122, 0.8717, 0.4121, 0.8714, 0.4121, 0.8473, 0.4121, 0.8849, 0.4118, 0.8849, 0.4118, 0.8473, 0.4237, 0.8473, 0.4237, 0.8849, 0.4234, 0.8849, 0.4234, 0.8473, 0.4234, 0.8473, 0.4234, 0.8849, 0.423, 0.8849, 0.423, 0.8473, 0.4118, 0.8473, 0.4118, 0.8849, 0.4121, 0.8849, 0.4121, 0.8473, 0.4118, 0.8473, 0.4118, 0.8849, 0.4114, 0.8849, 0.4114, 0.8473, 0.423, 0.8473, 0.423, 0.8849, 0.4234, 0.8849, 0.4234, 0.8473, 0.4118, 0.876, 0.4121, 0.8761, 0.4122, 0.8764, 0.4121, 0.8768, 0.4118, 0.8769, 0.4114, 0.8768, 0.4113, 0.8764, 0.4114, 0.8761, 0.4234, 0.8473, 0.4234, 0.8849, 0.4237, 0.8849, 0.4237, 0.8473, 0.4114, 0.8473, 0.4114, 0.8849, 0.4118, 0.8849, 0.4118, 0.8473, 0.4118, 0.876, 0.4114, 0.8761, 0.4113, 0.8764, 0.4114, 0.8768, 0.4118, 0.8769, 0.4121, 0.8768, 0.4122, 0.8764, 0.4121, 0.8761, 0.1045, 0.823, 0.1063, 0.823, 0.1063, 0.8249, 0.1045, 0.8249, 0.09163, 0.8043, 0.09163, 0.823, 0.0935, 0.823, 0.0935, 0.8043, 0.1063, 0.8212, 0.1045, 0.8212, 0.1045, 0.8193, 0.1063, 0.8193, 0.1063, 0.8099, 0.1045, 0.8099, 0.1045, 0.808, 0.1063, 0.808, 0.1045, 0.8099, 0.1063, 0.8099, 0.1063, 0.8193, 0.1045, 0.8193, 0.1029, 0.823, 0.1048, 0.823, 0.1048, 0.8249, 0.1029, 0.8249, 0.1048, 0.823, 0.1029, 0.823, 0.1029, 0.8249, 0.1048, 0.8249, 0.0935, 0.823, 0.09163, 0.823, 0.09163, 0.8249, 0.0935, 0.8249, 0.1063, 0.823, 0.1045, 0.823, 0.1045, 0.8249, 0.1063, 0.8249, 0.1045, 0.823, 0.1063, 0.823, 0.1063, 0.8249, 0.1045, 0.8249, 0.1063, 0.8099, 0.1045, 0.8099, 0.1045, 0.8193, 0.1063, 0.8193, 0.0935, 0.8249, 0.0935, 0.823, 0.1029, 0.823, 0.1029, 0.8249, 0.0935, 0.823, 0.0935, 0.8249, 0.1029, 0.8249, 0.1029, 0.823, 0.4121, 0.867, 0.4121, 0.8849, 0.4118, 0.8849, 0.4118, 0.867, 0.4049, 0.867, 0.4049, 0.8849, 0.4046, 0.8849, 0.4046, 0.867, 0.4046, 0.867, 0.4046, 0.8849, 0.4042, 0.8849, 0.4042, 0.867, 0.4118, 0.867, 0.4118, 0.8849, 0.4121, 0.8849, 0.4121, 0.867, 0.4118, 0.867, 0.4118, 0.8849, 0.4114, 0.8849, 0.4114, 0.867, 0.4042, 0.867, 0.4042, 0.8849, 0.4046, 0.8849, 0.4046, 0.867, 0.4118, 0.8572, 0.4121, 0.8573, 0.4122, 0.8576, 0.4121, 0.858, 0.4118, 0.8581, 0.4114, 0.858, 0.4113, 0.8576, 0.4114, 0.8573, 0.4046, 0.867, 0.4046, 0.8849, 0.4049, 0.8849, 0.4049, 0.867, 0.4114, 0.867, 0.4114, 0.8849, 0.4118, 0.8849, 0.4118, 0.867, 0.4118, 0.8572, 0.4114, 0.8573, 0.4113, 0.8576, 0.4114, 0.858, 0.4118, 0.8581, 0.4121, 0.858, 0.4122, 0.8576, 0.4121, 0.8573])
me_cube_005.materials.append(mat_material)
me_cube_005.update()
me_cube_006 = bpy.data.meshes.new('Cube.006')
me_cube_006.from_pydata([(-0.05, 0.5052, 2.237), (-0.05, 0.5052, 0.3371), (-0.03536, 0.4699, 2.237), (-0.03536, 0.4699, 0.3371), (0.05, 0.5052, 2.237), (0.05, 0.5052, 0.3371), (0.03536, 0.5406, 2.237), (0.03536, 0.5406, 0.3371), (0.0, 0.4552, 2.237), (0.0, 0.4552, 0.3371), (0.03536, 0.4699, 2.237), (0.03536, 0.4699, 0.3371), (0.0, 0.5552, 2.237), (0.0, 0.5552, 0.3371), (-0.03536, 0.5406, 0.3371), (-0.03536, 0.5406, 2.237), (-0.05, -0.4948, 2.237), (-0.05, -0.4948, 0.3371), (-0.03536, -0.5301, 2.237), (-0.03536, -0.5301, 0.3371), (0.05, -0.4948, 2.237), (0.05, -0.4948, 0.3371), (0.03536, -0.4594, 2.237), (0.03536, -0.4594, 0.3371), (0.0, -0.5448, 2.237), (0.0, -0.5448, 0.3371), (0.03536, -0.5301, 2.237), (0.03536, -0.5301, 0.3371), (0.0, -0.4448, 2.237), (0.0, -0.4448, 0.3371), (-0.03536, -0.4594, 0.3371), (-0.03536, -0.4594, 2.237), (-0.05, -1.495, 2.237), (-0.05, -1.495, -1.763), (-0.03536, -1.53, 2.237), (-0.03536, -1.53, -1.763), (0.05, -1.495, 2.237), (0.05, -1.495, -1.763), (0.03536, -1.459, 2.237), (0.03536, -1.459, -1.763), (0.0, -1.545, 2.237), (0.0, -1.545, -1.763), (0.03536, -1.53, 2.237), (0.03536, -1.53, -1.763), (0.0, -1.445, 2.237), (0.0, -1.445, -1.763), (-0.03536, -1.459, -1.763), (-0.03536, -1.459, 2.237), (-0.05, 2.505, 2.237), (-0.05, 2.505, -1.763), (-0.03536, 2.47, 2.237), (-0.03536, 2.47, -1.763), (0.05, 2.505, 2.237), (0.05, 2.505, -1.763), (0.03536, 2.541, 2.237), (0.03536, 2.541, -1.763), (0.0, 2.455, 2.237), (0.0, 2.455, -1.763), (0.03536, 2.47, 2.237), (0.03536, 2.47, -1.763), (0.0, 2.555, 2.237), (0.0, 2.555, -1.763), (-0.03536, 2.541, -1.763), (-0.03536, 2.541, 2.237), (-0.05, -2.495, 2.237), (-0.05, -2.495, -1.763), (-0.03536, -2.53, 2.237), (-0.03536, -2.53, -1.763), (0.05, -2.495, 2.237), (0.05, -2.495, -1.763), (0.03536, -2.459, 2.237), (0.03536, -2.459, -1.763), (0.0, -2.545, 2.237), (0.0, -2.545, -1.763), (0.03536, -2.53, 2.237), (0.03536, -2.53, -1.763), (0.0, -2.445, 2.237), (0.0, -2.445, -1.763), (-0.03536, -2.459, -1.763), (-0.03536, -2.459, 2.237), (-0.05, -1.995, 2.237), (-0.05, -1.995, -1.763), (-0.03536, -2.03, 2.237), (-0.03536, -2.03, -1.763), (0.05, -1.995, 2.237), (0.05, -1.995, -1.763), (0.03536, -1.959, 2.237), (0.03536, -1.959, -1.763), (0.0, -2.045, 2.237), (0.0, -2.045, -1.763), (0.03536, -2.03, 2.237), (0.03536, -2.03, -1.763), (0.0, -1.945, 2.237), (0.0, -1.945, -1.763), (-0.03536, -1.959, -1.763), (-0.03536, -1.959, 2.237), (-0.05, -0.9948, 2.237), (-0.05, -0.9948, -1.763), (-0.03536, -1.03, 2.237), (-0.03536, -1.03, -1.763), (0.05, -0.9948, 2.237), (0.05, -0.9948, -1.763), (0.03536, -0.9594, 2.237), (0.03536, -0.9594, -1.763), (0.0, -1.045, 2.237), (0.0, -1.045, -1.763), (0.03536, -1.03, 2.237), (0.03536, -1.03, -1.763), (0.0, -0.9448, 2.237), (0.0, -0.9448, -1.763), (-0.03536, -0.9594, -1.763), (-0.03536, -0.9594, 2.237), (-0.1, -0.6948, -1.763), (-0.1, -0.6948, 0.2371), (-0.1, -0.4948, -1.763), (-0.1, -0.4948, 0.2371), (0.1, -0.6948, -1.763), (0.1, -0.6948, 0.2371), (0.1, -0.4948, -1.763), (0.1, -0.4948, 0.2371), (0.1, 0.7052, 0.2371), (0.1, 0.7052, -1.763), (0.1, 0.5052, -1.763), (-0.1, 0.7052, 0.2371), (-0.1, 0.7052, -1.763), (-0.1, 0.5052, 0.2371), (-0.1, 0.5052, -1.763), (-0.05, 1.005, 2.237), (-0.05, 1.005, -1.763), (-0.03536, 0.9699, 2.237), (-0.03536, 0.9699, -1.763), (0.05, 1.005, 2.237), (0.05, 1.005, -1.763), (0.03536, 1.041, 2.237), (0.03536, 1.041, -1.763), (0.0, 0.9552, 2.237), (0.0, 0.9552, -1.763), (0.03536, 0.9699, 2.237), (0.03536, 0.9699, -1.763), (0.0, 1.055, 2.237), (0.0, 1.055, -1.763), (-0.03536, 1.041, -1.763), (-0.03536, 1.041, 2.237), (-0.05, 1.505, 2.237), (-0.05, 1.505, -1.763), (-0.03536, 1.47, 2.237), (-0.03536, 1.47, -1.763), (0.05, 1.505, 2.237), (0.05, 1.505, -1.763), (0.03536, 1.541, 2.237), (0.03536, 1.541, -1.763), (0.0, 1.455, 2.237), (0.0, 1.455, -1.763), (0.03536, 1.47, 2.237), (0.03536, 1.47, -1.763), (0.0, 1.555, 2.237), (0.0, 1.555, -1.763), (-0.03536, 1.541, -1.763), (-0.03536, 1.541, 2.237), (-0.05, 2.005, 2.237), (-0.05, 2.005, -1.763), (-0.03536, 1.97, 2.237), (-0.03536, 1.97, -1.763), (0.05, 2.005, 2.237), (0.05, 2.005, -1.763), (0.03536, 2.041, 2.237), (0.03536, 2.041, -1.763), (0.0, 1.955, 2.237), (0.0, 1.955, -1.763), (0.03536, 1.97, 2.237), (0.03536, 1.97, -1.763), (0.0, 2.055, 2.237), (0.0, 2.055, -1.763), (-0.03536, 2.041, -1.763), (-0.03536, 2.041, 2.237), (-0.1, -0.6948, 0.4371), (-0.1, -0.4948, 0.4371), (0.1, -0.6948, 0.4371), (0.1, -0.4948, 0.4371), (0.1, 0.7052, 0.4371), (0.1, 0.5052, 0.4371), (-0.1, 0.7052, 0.4371), (0.1, 0.5052, 0.2371), (-0.1, 0.5052, 0.4371), (-0.05, 0.005229, 2.237), (-0.05, 0.005229, 0.3371), (-0.03536, -0.03013, 2.237), (-0.03536, -0.03013, 0.3371), (0.05, 0.005229, 2.237), (0.05, 0.005229, 0.3371), (0.03536, 0.04058, 2.237), (0.03536, 0.04058, 0.3371), (0.0, -0.04477, 2.237), (0.0, -0.04477, 0.3371), (0.03536, -0.03013, 2.237), (0.03536, -0.03013, 0.3371), (0.0, 0.05523, 2.237), (0.0, 0.05523, 0.3371), (-0.03536, 0.04058, 0.3371), (-0.03536, 0.04058, 2.237)], [], [(11, 10, 8, 9), (7, 6, 4, 5), (5, 4, 10, 11), (13, 12, 6, 7), (9, 8, 2, 3), (3, 2, 0, 1), (8, 10, 4, 6, 12, 15, 0, 2), (1, 0, 15, 14), (14, 15, 12, 13), (9, 3, 1, 14, 13, 7, 5, 11), (27, 26, 24, 25), (23, 22, 20, 21), (21, 20, 26, 27), (29, 28, 22, 23), (25, 24, 18, 19), (19, 18, 16, 17), (24, 26, 20, 22, 28, 31, 16, 18), (17, 16, 31, 30), (30, 31, 28, 29), (25, 19, 17, 30, 29, 23, 21, 27), (43, 42, 40, 41), (39, 38, 36, 37), (37, 36, 42, 43), (45, 44, 38, 39), (41, 40, 34, 35), (35, 34, 32, 33), (40, 42, 36, 38, 44, 47, 32, 34), (33, 32, 47, 46), (46, 47, 44, 45), (41, 35, 33, 46, 45, 39, 37, 43), (59, 58, 56, 57), (55, 54, 52, 53), (53, 52, 58, 59), (61, 60, 54, 55), (57, 56, 50, 51), (51, 50, 48, 49), (56, 58, 52, 54, 60, 63, 48, 50), (49, 48, 63, 62), (62, 63, 60, 61), (57, 51, 49, 62, 61, 55, 53, 59), (75, 74, 72, 73), (71, 70, 68, 69), (69, 68, 74, 75), (77, 76, 70, 71), (73, 72, 66, 67), (67, 66, 64, 65), (72, 74, 68, 70, 76, 79, 64, 66), (65, 64, 79, 78), (78, 79, 76, 77), (73, 67, 65, 78, 77, 71, 69, 75), (91, 90, 88, 89), (87, 86, 84, 85), (85, 84, 90, 91), (93, 92, 86, 87), (89, 88, 82, 83), (83, 82, 80, 81), (88, 90, 84, 86, 92, 95, 80, 82), (81, 80, 95, 94), (94, 95, 92, 93), (89, 83, 81, 94, 93, 87, 85, 91), (107, 106, 104, 105), (103, 102, 100, 101), (101, 100, 106, 107), (109, 108, 102, 103), (105, 104, 98, 99), (99, 98, 96, 97), (104, 106, 100, 102, 108, 111, 96, 98), (97, 96, 111, 110), (110, 111, 108, 109), (105, 99, 97, 110, 109, 103, 101, 107), (124, 123, 120, 121), (122, 182, 125, 126), (124, 121, 122, 126), (121, 120, 182, 122), (117, 119, 178, 177), (114, 118, 116, 112), (118, 119, 117, 116), (116, 117, 113, 112), (126, 125, 123, 124), (114, 115, 119, 118), (138, 137, 135, 136), (134, 133, 131, 132), (132, 131, 137, 138), (140, 139, 133, 134), (136, 135, 129, 130), (130, 129, 127, 128), (135, 137, 131, 133, 139, 142, 127, 129), (128, 127, 142, 141), (141, 142, 139, 140), (136, 130, 128, 141, 140, 134, 132, 138), (154, 153, 151, 152), (150, 149, 147, 148), (148, 147, 153, 154), (156, 155, 149, 150), (152, 151, 145, 146), (146, 145, 143, 144), (151, 153, 147, 149, 155, 158, 143, 145), (144, 143, 158, 157), (157, 158, 155, 156), (152, 146, 144, 157, 156, 150, 148, 154), (170, 169, 167, 168), (166, 165, 163, 164), (164, 163, 169, 170), (172, 171, 165, 166), (168, 167, 161, 162), (162, 161, 159, 160), (167, 169, 163, 165, 171, 174, 159, 161), (160, 159, 174, 173), (173, 174, 171, 172), (168, 162, 160, 173, 172, 166, 164, 170), (113, 117, 177, 175), (112, 113, 115, 114), (179, 181, 183, 180), (178, 176, 175, 177), (176, 178, 180, 183), (182, 120, 179, 180), (123, 125, 183, 181), (115, 113, 175, 176), (120, 123, 181, 179), (125, 182, 180, 183), (119, 115, 125, 182), (178, 119, 182, 180), (115, 176, 183, 125), (195, 194, 192, 193), (191, 190, 188, 189), (189, 188, 194, 195), (197, 196, 190, 191), (193, 192, 186, 187), (187, 186, 184, 185), (192, 194, 188, 190, 196, 199, 184, 186), (185, 184, 199, 198), (198, 199, 196, 197), (193, 187, 185, 198, 197, 191, 189, 195)])
_uv = me_cube_006.uv_layers.new(name='UVMap')
_uv.uv.foreach_set('vector', [0.4121, 0.867, 0.4121, 0.8849, 0.4118, 0.8849, 0.4118, 0.867, 0.4096, 0.867, 0.4096, 0.8849, 0.4093, 0.8849, 0.4093, 0.867, 0.4093, 0.867, 0.4093, 0.8849, 0.4089, 0.8849, 0.4089, 0.867, 0.4118, 0.867, 0.4118, 0.8849, 0.4121, 0.8849, 0.4121, 0.867, 0.4118, 0.867, 0.4118, 0.8849, 0.4114, 0.8849, 0.4114, 0.867, 0.4089, 0.867, 0.4089, 0.8849, 0.4093, 0.8849, 0.4093, 0.867, 0.4118, 0.8619, 0.4121, 0.862, 0.4122, 0.8623, 0.4121, 0.8627, 0.4118, 0.8628, 0.4114, 0.8627, 0.4113, 0.8623, 0.4114, 0.862, 0.4093, 0.867, 0.4093, 0.8849, 0.4096, 0.8849, 0.4096, 0.867, 0.4114, 0.867, 0.4114, 0.8849, 0.4118, 0.8849, 0.4118, 0.867, 0.4118, 0.8619, 0.4114, 0.862, 0.4113, 0.8623, 0.4114, 0.8627, 0.4118, 0.8628, 0.4121, 0.8627, 0.4122, 0.8623, 0.4121, 0.862, 0.4121, 0.867, 0.4121, 0.8849, 0.4118, 0.8849, 0.4118, 0.867, 0.4002, 0.867, 0.4002, 0.8849, 0.3999, 0.8849, 0.3999, 0.867, 0.3999, 0.867, 0.3999, 0.8849, 0.3995, 0.8849, 0.3995, 0.867, 0.4118, 0.867, 0.4118, 0.8849, 0.4121, 0.8849, 0.4121, 0.867, 0.4118, 0.867, 0.4118, 0.8849, 0.4114, 0.8849, 0.4114, 0.867, 0.3995, 0.867, 0.3995, 0.8849, 0.3999, 0.8849, 0.3999, 0.867, 0.4118, 0.8525, 0.4121, 0.8526, 0.4122, 0.8529, 0.4121, 0.8533, 0.4118, 0.8534, 0.4114, 0.8533, 0.4113, 0.8529, 0.4114, 0.8526, 0.3999, 0.867, 0.3999, 0.8849, 0.4002, 0.8849, 0.4002, 0.867, 0.4114, 0.867, 0.4114, 0.8849, 0.4118, 0.8849, 0.4118, 0.867, 0.4118, 0.8525, 0.4114, 0.8526, 0.4113, 0.8529, 0.4114, 0.8533, 0.4118, 0.8534, 0.4121, 0.8533, 0.4122, 0.8529, 0.4121, 0.8526, 0.4121, 0.8473, 0.4121, 0.8849, 0.4118, 0.8849, 0.4118, 0.8473, 0.3908, 0.8473, 0.3908, 0.8849, 0.3905, 0.8849, 0.3905, 0.8473, 0.3905, 0.8473, 0.3905, 0.8849, 0.3901, 0.8849, 0.3901, 0.8473, 0.4118, 0.8473, 0.4118, 0.8849, 0.4121, 0.8849, 0.4121, 0.8473, 0.4118, 0.8473, 0.4118, 0.8849, 0.4114, 0.8849, 0.4114, 0.8473, 0.3901, 0.8473, 0.3901, 0.8849, 0.3905, 0.8849, 0.3905, 0.8473, 0.4118, 0.8431, 0.4121, 0.8432, 0.4122, 0.8436, 0.4121, 0.8439, 0.4118, 0.844, 0.4114, 0.8439, 0.4113, 0.8436, 0.4114, 0.8432, 0.3905, 0.8473, 0.3905, 0.8849, 0.3908, 0.8849, 0.3908, 0.8473, 0.4114, 0.8473, 0.4114, 0.8849, 0.4118, 0.8849, 0.4118, 0.8473, 0.4118, 0.8431, 0.4114, 0.8432, 0.4113, 0.8436, 0.4114, 0.8439, 0.4118, 0.844, 0.4121, 0.8439, 0.4122, 0.8436, 0.4121, 0.8432, 0.4121, 0.8473, 0.4121, 0.8849, 0.4118, 0.8849, 0.4118, 0.8473, 0.4284, 0.8473, 0.4284, 0.8849, 0.428, 0.8849, 0.428, 0.8473, 0.428, 0.8473, 0.428, 0.8849, 0.4277, 0.8849, 0.4277, 0.8473, 0.4118, 0.8473, 0.4118, 0.8849, 0.4121, 0.8849, 0.4121, 0.8473, 0.4118, 0.8473, 0.4118, 0.8849, 0.4114, 0.8849, 0.4114, 0.8473, 0.4277, 0.8473, 0.4277, 0.8849, 0.428, 0.8849, 0.428, 0.8473, 0.4118, 0.8807, 0.4121, 0.8808, 0.4122, 0.8811, 0.4121, 0.8815, 0.4118, 0.8816, 0.4114, 0.8815, 0.4113, 0.8811, 0.4114, 0.8808, 0.428, 0.8473, 0.428, 0.8849, 0.4284, 0.8849, 0.4284, 0.8473, 0.4114, 0.8473, 0.4114, 0.8849, 0.4118, 0.8849, 0.4118, 0.8473, 0.4118, 0.8807, 0.4114, 0.8808, 0.4113, 0.8811, 0.4114, 0.8815, 0.4118, 0.8816, 0.4121, 0.8815, 0.4122, 0.8811, 0.4121, 0.8808, 0.4121, 0.8473, 0.4121, 0.8849, 0.4118, 0.8849, 0.4118, 0.8473, 0.3814, 0.8473, 0.3814, 0.8849, 0.3811, 0.8849, 0.3811, 0.8473, 0.3811, 0.8473, 0.3811, 0.8849, 0.3808, 0.8849, 0.3808, 0.8473, 0.4118, 0.8473, 0.4118, 0.8849, 0.4121, 0.8849, 0.4121, 0.8473, 0.4118, 0.8473, 0.4118, 0.8849, 0.4114, 0.8849, 0.4114, 0.8473, 0.3808, 0.8473, 0.3808, 0.8849, 0.3811, 0.8849, 0.3811, 0.8473, 0.4118, 0.8337, 0.4121, 0.8338, 0.4122, 0.8342, 0.4121, 0.8345, 0.4118, 0.8346, 0.4114, 0.8345, 0.4113, 0.8342, 0.4114, 0.8338, 0.3811, 0.8473, 0.3811, 0.8849, 0.3814, 0.8849, 0.3814, 0.8473, 0.4114, 0.8473, 0.4114, 0.8849, 0.4118, 0.8849, 0.4118, 0.8473, 0.4118, 0.8337, 0.4114, 0.8338, 0.4113, 0.8342, 0.4114, 0.8345, 0.4118, 0.8346, 0.4121, 0.8345, 0.4122, 0.8342, 0.4121, 0.8338, 0.4121, 0.8473, 0.4121, 0.8849, 0.4118, 0.8849, 0.4118, 0.8473, 0.3861, 0.8473, 0.3861, 0.8849, 0.3858, 0.8849, 0.3858, 0.8473, 0.3858, 0.8473, 0.3858, 0.8849, 0.3855, 0.8849, 0.3855, 0.8473, 0.4118, 0.8473, 0.4118, 0.8849, 0.4121, 0.8849, 0.4121, 0.8473, 0.4118, 0.8473, 0.4118, 0.8849, 0.4114, 0.8849, 0.4114, 0.8473, 0.3855, 0.8473, 0.3855, 0.8849, 0.3858, 0.8849, 0.3858, 0.8473, 0.4118, 0.8384, 0.4121, 0.8385, 0.4122, 0.8389, 0.4121, 0.8392, 0.4118, 0.8393, 0.4114, 0.8392, 0.4113, 0.8389, 0.4114, 0.8385, 0.3858, 0.8473, 0.3858, 0.8849, 0.3861, 0.8849, 0.3861, 0.8473, 0.4114, 0.8473, 0.4114, 0.8849, 0.4118, 0.8849, 0.4118, 0.8473, 0.4118, 0.8384, 0.4114, 0.8385, 0.4113, 0.8389, 0.4114, 0.8392, 0.4118, 0.8393, 0.4121, 0.8392, 0.4122, 0.8389, 0.4121, 0.8385, 0.4121, 0.8473, 0.4121, 0.8849, 0.4118, 0.8849, 0.4118, 0.8473, 0.3955, 0.8473, 0.3955, 0.8849, 0.3952, 0.8849, 0.3952, 0.8473, 0.3952, 0.8473, 0.3952, 0.8849, 0.3948, 0.8849, 0.3948, 0.8473, 0.4118, 0.8473, 0.4118, 0.8849, 0.4121, 0.8849, 0.4121, 0.8473, 0.4118, 0.8473, 0.4118, 0.8849, 0.4114, 0.8849, 0.4114, 0.8473, 0.3948, 0.8473, 0.3948, 0.8849, 0.3952, 0.8849, 0.3952, 0.8473, 0.4118, 0.8478, 0.4121, 0.8479, 0.4122, 0.8483, 0.4121, 0.8486, 0.4118, 0.8487, 0.4114, 0.8486, 0.4113, 0.8483, 0.4114, 0.8479, 0.3952, 0.8473, 0.3952, 0.8849, 0.3955, 0.8849, 0.3955, 0.8473, 0.4114, 0.8473, 0.4114, 0.8849, 0.4118, 0.8849, 0.4118, 0.8473, 0.4118, 0.8478, 0.4114, 0.8479, 0.4113, 0.8483, 0.4114, 0.8486, 0.4118, 0.8487, 0.4121, 0.8486, 0.4122, 0.8483, 0.4121, 0.8479, 0.1045, 0.8043, 0.1045, 0.823, 0.1063, 0.823, 0.1063, 0.8043, 0.1063, 0.8043, 0.1063, 0.823, 0.1045, 0.823, 0.1045, 0.8043, 0.1045, 0.8212, 0.1063, 0.8212, 0.1063, 0.8193, 0.1045, 0.8193, 0.1048, 0.8043, 0.1048, 0.823, 0.1029, 0.823, 0.1029, 0.8043, 0.09163, 0.823, 0.0935, 0.823, 0.0935, 0.8249, 0.09163, 0.8249, 0.1045, 0.8099, 0.1063, 0.8099, 0.1063, 0.808, 0.1045, 0.808, 0.0935, 0.8043, 0.0935, 0.823, 0.09163, 0.823, 0.09163, 0.8043, 0.1063, 0.8043, 0.1063, 0.823, 0.1045, 0.823, 0.1045, 0.8043, 0.1029, 0.8043, 0.1029, 0.823, 0.1048, 0.823, 0.1048, 0.8043, 0.1045, 0.8043, 0.1045, 0.823, 0.1063, 0.823, 0.1063, 0.8043, 0.4121, 0.8473, 0.4121, 0.8849, 0.4118, 0.8849, 0.4118, 0.8473, 0.4143, 0.8473, 0.4143, 0.8849, 0.414, 0.8849, 0.414, 0.8473, 0.414, 0.8473, 0.414, 0.8849, 0.4136, 0.8849, 0.4136, 0.8473, 0.4118, 0.8473, 0.4118, 0.8849, 0.4121, 0.8849, 0.4121, 0.8473, 0.4118, 0.8473, 0.4118, 0.8849, 0.4114, 0.8849, 0.4114, 0.8473, 0.4136, 0.8473, 0.4136, 0.8849, 0.414, 0.8849, 0.414, 0.8473, 0.4118, 0.8666, 0.4121, 0.8667, 0.4122, 0.867, 0.4121, 0.8674, 0.4118, 0.8675, 0.4114, 0.8674, 0.4113, 0.867, 0.4114, 0.8667, 0.414, 0.8473, 0.414, 0.8849, 0.4143, 0.8849, 0.4143, 0.8473, 0.4114, 0.8473, 0.4114, 0.8849, 0.4118, 0.8849, 0.4118, 0.8473, 0.4118, 0.8666, 0.4114, 0.8667, 0.4113, 0.867, 0.4114, 0.8674, 0.4118, 0.8675, 0.4121, 0.8674, 0.4122, 0.867, 0.4121, 0.8667, 0.4121, 0.8473, 0.4121, 0.8849, 0.4118, 0.8849, 0.4118, 0.8473, 0.419, 0.8473, 0.419, 0.8849, 0.4187, 0.8849, 0.4187, 0.8473, 0.4187, 0.8473, 0.4187, 0.8849, 0.4183, 0.8849, 0.4183, 0.8473, 0.4118, 0.8473, 0.4118, 0.8849, 0.4121, 0.8849, 0.4121, 0.8473, 0.4118, 0.8473, 0.4118, 0.8849, 0.4114, 0.8849, 0.4114, 0.8473, 0.4183, 0.8473, 0.4183, 0.8849, 0.4187, 0.8849, 0.4187, 0.8473, 0.4118, 0.8713, 0.4121, 0.8714, 0.4122, 0.8717, 0.4121, 0.8721, 0.4118, 0.8722, 0.4114, 0.8721, 0.4113, 0.8717, 0.4114, 0.8714, 0.4187, 0.8473, 0.4187, 0.8849, 0.419, 0.8849, 0.419, 0.8473, 0.4114, 0.8473, 0.4114, 0.8849, 0.4118, 0.8849, 0.4118, 0.8473, 0.4118, 0.8713, 0.4114, 0.8714, 0.4113, 0.8717, 0.4114, 0.8721, 0.4118, 0.8722, 0.4121, 0.8721, 0.4122, 0.8717, 0.4121, 0.8714, 0.4121, 0.8473, 0.4121, 0.8849, 0.4118, 0.8849, 0.4118, 0.8473, 0.4237, 0.8473, 0.4237, 0.8849, 0.4234, 0.8849, 0.4234, 0.8473, 0.4234, 0.8473, 0.4234, 0.8849, 0.423, 0.8849, 0.423, 0.8473, 0.4118, 0.8473, 0.4118, 0.8849, 0.4121, 0.8849, 0.4121, 0.8473, 0.4118, 0.8473, 0.4118, 0.8849, 0.4114, 0.8849, 0.4114, 0.8473, 0.423, 0.8473, 0.423, 0.8849, 0.4234, 0.8849, 0.4234, 0.8473, 0.4118, 0.876, 0.4121, 0.8761, 0.4122, 0.8764, 0.4121, 0.8768, 0.4118, 0.8769, 0.4114, 0.8768, 0.4113, 0.8764, 0.4114, 0.8761, 0.4234, 0.8473, 0.4234, 0.8849, 0.4237, 0.8849, 0.4237, 0.8473, 0.4114, 0.8473, 0.4114, 0.8849, 0.4118, 0.8849, 0.4118, 0.8473, 0.4118, 0.876, 0.4114, 0.8761, 0.4113, 0.8764, 0.4114, 0.8768, 0.4118, 0.8769, 0.4121, 0.8768, 0.4122, 0.8764, 0.4121, 0.8761, 0.1045, 0.823, 0.1063, 0.823, 0.1063, 0.8249, 0.1045, 0.8249, 0.09163, 0.8043, 0.09163, 0.823, 0.0935, 0.823, 0.0935, 0.8043, 0.1063, 0.8212, 0.1045, 0.8212, 0.1045, 0.8193, 0.1063, 0.8193, 0.1063, 0.8099, 0.1045, 0.8099, 0.1045, 0.808, 0.1063, 0.808, 0.1045, 0.8099, 0.1063, 0.8099, 0.1063, 0.8193, 0.1045, 0.8193, 0.1029, 0.823, 0.1048, 0.823, 0.1048, 0.8249, 0.1029, 0.8249, 0.1048, 0.823, 0.1029, 0.823, 0.1029, 0.8249, 0.1048, 0.8249, 0.0935, 0.823, 0.09163, 0.823, 0.09163, 0.8249, 0.0935, 0.8249, 0.1063, 0.823, 0.1045, 0.823, 0.1045, 0.8249, 0.1063, 0.8249, 0.1045, 0.823, 0.1063, 0.823, 0.1063, 0.8249, 0.1045, 0.8249, 0.1063, 0.8099, 0.1045, 0.8099, 0.1045, 0.8193, 0.1063, 0.8193, 0.0935, 0.8249, 0.0935, 0.823, 0.1029, 0.823, 0.1029, 0.8249, 0.0935, 0.823, 0.0935, 0.8249, 0.1029, 0.8249, 0.1029, 0.823, 0.4121, 0.867, 0.4121, 0.8849, 0.4118, 0.8849, 0.4118, 0.867, 0.4049, 0.867, 0.4049, 0.8849, 0.4046, 0.8849, 0.4046, 0.867, 0.4046, 0.867, 0.4046, 0.8849, 0.4042, 0.8849, 0.4042, 0.867, 0.4118, 0.867, 0.4118, 0.8849, 0.4121, 0.8849, 0.4121, 0.867, 0.4118, 0.867, 0.4118, 0.8849, 0.4114, 0.8849, 0.4114, 0.867, 0.4042, 0.867, 0.4042, 0.8849, 0.4046, 0.8849, 0.4046, 0.867, 0.4118, 0.8572, 0.4121, 0.8573, 0.4122, 0.8576, 0.4121, 0.858, 0.4118, 0.8581, 0.4114, 0.858, 0.4113, 0.8576, 0.4114, 0.8573, 0.4046, 0.867, 0.4046, 0.8849, 0.4049, 0.8849, 0.4049, 0.867, 0.4114, 0.867, 0.4114, 0.8849, 0.4118, 0.8849, 0.4118, 0.867, 0.4118, 0.8572, 0.4114, 0.8573, 0.4113, 0.8576, 0.4114, 0.858, 0.4118, 0.8581, 0.4121, 0.858, 0.4122, 0.8576, 0.4121, 0.8573])
me_cube_006.materials.append(mat_material)
me_cube_006.update()
me_cube_007 = bpy.data.meshes.new('Cube.007')
me_cube_007.from_pydata([(-0.25, -0.5, 0.0), (-0.25, -0.5, 4.0), (-0.25, 0.5, 0.0), (-0.25, 0.5, 4.0), (0.25, -0.5, 0.0), (0.25, -0.5, 4.0), (0.25, 0.5, 0.0), (0.25, 0.5, 4.0), (-0.25, -2.0, 0.0), (-0.25, -2.0, 4.0), (-0.25, -1.0, 0.0), (-0.25, -1.0, 4.0), (0.25, -2.0, 0.0), (0.25, -2.0, 4.0), (0.25, -1.0, 0.0), (0.25, -1.0, 4.0), (-0.25, -1.0, 2.0), (-0.25, -1.0, 4.0), (-0.25, -0.5, 2.0), (-0.25, -0.5, 4.0), (0.25, -1.0, 2.0), (0.25, -1.0, 4.0), (0.25, -0.5, 2.0), (0.25, -0.5, 4.0)], [], [(0, 1, 3, 2), (2, 3, 7, 6), (6, 7, 5, 4), (4, 5, 1, 0), (2, 6, 4, 0), (7, 3, 1, 5), (8, 9, 11, 10), (10, 11, 15, 14), (14, 15, 13, 12), (12, 13, 9, 8), (10, 14, 12, 8), (15, 11, 9, 13), (16, 17, 19, 18), (18, 19, 23, 22), (22, 23, 21, 20), (20, 21, 17, 16), (18, 22, 20, 16), (23, 19, 17, 21)])
_uv = me_cube_007.uv_layers.new(name='UVMap')
_uv.uv.foreach_set('vector', [0.375, 0.0, 0.625, 0.0, 0.625, 0.25, 0.375, 0.25, 0.375, 0.25, 0.625, 0.25, 0.625, 0.5, 0.375, 0.5, 0.375, 0.5, 0.625, 0.5, 0.625, 0.75, 0.375, 0.75, 0.375, 0.75, 0.625, 0.75, 0.625, 1.0, 0.375, 1.0, 0.125, 0.5, 0.375, 0.5, 0.375, 0.75, 0.125, 0.75, 0.625, 0.5, 0.875, 0.5, 0.875, 0.75, 0.625, 0.75, 0.375, 0.0, 0.625, 0.0, 0.625, 0.25, 0.375, 0.25, 0.375, 0.25, 0.625, 0.25, 0.625, 0.5, 0.375, 0.5, 0.375, 0.5, 0.625, 0.5, 0.625, 0.75, 0.375, 0.75, 0.375, 0.75, 0.625, 0.75, 0.625, 1.0, 0.375, 1.0, 0.125, 0.5, 0.375, 0.5, 0.375, 0.75, 0.125, 0.75, 0.625, 0.5, 0.875, 0.5, 0.875, 0.75, 0.625, 0.75, 0.375, 0.0, 0.625, 0.0, 0.625, 0.25, 0.375, 0.25, 0.375, 0.25, 0.625, 0.25, 0.625, 0.5, 0.375, 0.5, 0.375, 0.5, 0.625, 0.5, 0.625, 0.75, 0.375, 0.75, 0.375, 0.75, 0.625, 0.75, 0.625, 1.0, 0.375, 1.0, 0.125, 0.5, 0.375, 0.5, 0.375, 0.75, 0.125, 0.75, 0.625, 0.5, 0.875, 0.5, 0.875, 0.75, 0.625, 0.75])
me_cube_007.update()
me_cube_008 = bpy.data.meshes.new('Cube.008')
me_cube_008.from_pydata([(-0.25, -0.5, 0.0), (-0.25, -0.5, 4.0), (-0.25, 0.5, 0.0), (-0.25, 0.5, 4.0), (0.25, -0.5, 0.0), (0.25, -0.5, 4.0), (0.25, 0.5, 0.0), (0.25, 0.5, 4.0), (-0.25, -2.0, 0.0), (-0.25, -2.0, 4.0), (-0.25, -1.0, 0.0), (-0.25, -1.0, 4.0), (0.25, -2.0, 0.0), (0.25, -2.0, 4.0), (0.25, -1.0, 0.0), (0.25, -1.0, 4.0), (-0.25, -1.0, 2.0), (-0.25, -1.0, 4.0), (-0.25, -0.5, 2.0), (-0.25, -0.5, 4.0), (0.25, -1.0, 2.0), (0.25, -1.0, 4.0), (0.25, -0.5, 2.0), (0.25, -0.5, 4.0)], [], [(0, 1, 3, 2), (2, 3, 7, 6), (6, 7, 5, 4), (4, 5, 1, 0), (2, 6, 4, 0), (7, 3, 1, 5), (8, 9, 11, 10), (10, 11, 15, 14), (14, 15, 13, 12), (12, 13, 9, 8), (10, 14, 12, 8), (15, 11, 9, 13), (16, 17, 19, 18), (18, 19, 23, 22), (22, 23, 21, 20), (20, 21, 17, 16), (18, 22, 20, 16), (23, 19, 17, 21)])
_uv = me_cube_008.uv_layers.new(name='UVMap')
_uv.uv.foreach_set('vector', [0.375, 0.0, 0.625, 0.0, 0.625, 0.25, 0.375, 0.25, 0.375, 0.25, 0.625, 0.25, 0.625, 0.5, 0.375, 0.5, 0.375, 0.5, 0.625, 0.5, 0.625, 0.75, 0.375, 0.75, 0.375, 0.75, 0.625, 0.75, 0.625, 1.0, 0.375, 1.0, 0.125, 0.5, 0.375, 0.5, 0.375, 0.75, 0.125, 0.75, 0.625, 0.5, 0.875, 0.5, 0.875, 0.75, 0.625, 0.75, 0.375, 0.0, 0.625, 0.0, 0.625, 0.25, 0.375, 0.25, 0.375, 0.25, 0.625, 0.25, 0.625, 0.5, 0.375, 0.5, 0.375, 0.5, 0.625, 0.5, 0.625, 0.75, 0.375, 0.75, 0.375, 0.75, 0.625, 0.75, 0.625, 1.0, 0.375, 1.0, 0.125, 0.5, 0.375, 0.5, 0.375, 0.75, 0.125, 0.75, 0.625, 0.5, 0.875, 0.5, 0.875, 0.75, 0.625, 0.75, 0.375, 0.0, 0.625, 0.0, 0.625, 0.25, 0.375, 0.25, 0.375, 0.25, 0.625, 0.25, 0.625, 0.5, 0.375, 0.5, 0.375, 0.5, 0.625, 0.5, 0.625, 0.75, 0.375, 0.75, 0.375, 0.75, 0.625, 0.75, 0.625, 1.0, 0.375, 1.0, 0.125, 0.5, 0.375, 0.5, 0.375, 0.75, 0.125, 0.75, 0.625, 0.5, 0.875, 0.5, 0.875, 0.75, 0.625, 0.75])
me_cube_008.update()
me_cube_009 = bpy.data.meshes.new('Cube.009')
me_cube_009.from_pydata([(-0.25, -0.5, 0.0), (-0.25, -0.5, 4.0), (-0.25, 0.5, 0.0), (-0.25, 0.5, 4.0), (0.25, -0.5, 0.0), (0.25, -0.5, 4.0), (0.25, 0.5, 0.0), (0.25, 0.5, 4.0), (-0.25, -2.0, 0.0), (-0.25, -2.0, 4.0), (-0.25, -1.0, 0.0), (-0.25, -1.0, 4.0), (0.25, -2.0, 0.0), (0.25, -2.0, 4.0), (0.25, -1.0, 0.0), (0.25, -1.0, 4.0), (-0.25, -1.0, 2.0), (-0.25, -1.0, 4.0), (-0.25, -0.5, 2.0), (-0.25, -0.5, 4.0), (0.25, -1.0, 2.0), (0.25, -1.0, 4.0), (0.25, -0.5, 2.0), (0.25, -0.5, 4.0)], [], [(0, 1, 3, 2), (2, 3, 7, 6), (6, 7, 5, 4), (4, 5, 1, 0), (2, 6, 4, 0), (7, 3, 1, 5), (8, 9, 11, 10), (10, 11, 15, 14), (14, 15, 13, 12), (12, 13, 9, 8), (10, 14, 12, 8), (15, 11, 9, 13), (16, 17, 19, 18), (18, 19, 23, 22), (22, 23, 21, 20), (20, 21, 17, 16), (18, 22, 20, 16), (23, 19, 17, 21)])
_uv = me_cube_009.uv_layers.new(name='UVMap')
_uv.uv.foreach_set('vector', [0.375, 0.0, 0.625, 0.0, 0.625, 0.25, 0.375, 0.25, 0.375, 0.25, 0.625, 0.25, 0.625, 0.5, 0.375, 0.5, 0.375, 0.5, 0.625, 0.5, 0.625, 0.75, 0.375, 0.75, 0.375, 0.75, 0.625, 0.75, 0.625, 1.0, 0.375, 1.0, 0.125, 0.5, 0.375, 0.5, 0.375, 0.75, 0.125, 0.75, 0.625, 0.5, 0.875, 0.5, 0.875, 0.75, 0.625, 0.75, 0.375, 0.0, 0.625, 0.0, 0.625, 0.25, 0.375, 0.25, 0.375, 0.25, 0.625, 0.25, 0.625, 0.5, 0.375, 0.5, 0.375, 0.5, 0.625, 0.5, 0.625, 0.75, 0.375, 0.75, 0.375, 0.75, 0.625, 0.75, 0.625, 1.0, 0.375, 1.0, 0.125, 0.5, 0.375, 0.5, 0.375, 0.75, 0.125, 0.75, 0.625, 0.5, 0.875, 0.5, 0.875, 0.75, 0.625, 0.75, 0.375, 0.0, 0.625, 0.0, 0.625, 0.25, 0.375, 0.25, 0.375, 0.25, 0.625, 0.25, 0.625, 0.5, 0.375, 0.5, 0.375, 0.5, 0.625, 0.5, 0.625, 0.75, 0.375, 0.75, 0.375, 0.75, 0.625, 0.75, 0.625, 1.0, 0.375, 1.0, 0.125, 0.5, 0.375, 0.5, 0.375, 0.75, 0.125, 0.75, 0.625, 0.5, 0.875, 0.5, 0.875, 0.75, 0.625, 0.75])
me_cube_009.update()
me_cube_010 = bpy.data.meshes.new('Cube.010')
me_cube_010.from_pydata([(-0.25, -0.5, 0.0), (-0.25, -0.5, 4.0), (-0.25, 0.5, 0.0), (-0.25, 0.5, 4.0), (0.25, -0.5, 0.0), (0.25, -0.5, 4.0), (0.25, 0.5, 0.0), (0.25, 0.5, 4.0), (-0.25, -2.0, 0.0), (-0.25, -2.0, 4.0), (-0.25, -1.0, 0.0), (-0.25, -1.0, 4.0), (0.25, -2.0, 0.0), (0.25, -2.0, 4.0), (0.25, -1.0, 0.0), (0.25, -1.0, 4.0), (-0.25, -1.0, 2.0), (-0.25, -1.0, 4.0), (-0.25, -0.5, 2.0), (-0.25, -0.5, 4.0), (0.25, -1.0, 2.0), (0.25, -1.0, 4.0), (0.25, -0.5, 2.0), (0.25, -0.5, 4.0)], [], [(0, 1, 3, 2), (2, 3, 7, 6), (6, 7, 5, 4), (4, 5, 1, 0), (2, 6, 4, 0), (7, 3, 1, 5), (8, 9, 11, 10), (10, 11, 15, 14), (14, 15, 13, 12), (12, 13, 9, 8), (10, 14, 12, 8), (15, 11, 9, 13), (16, 17, 19, 18), (18, 19, 23, 22), (22, 23, 21, 20), (20, 21, 17, 16), (18, 22, 20, 16), (23, 19, 17, 21)])
_uv = me_cube_010.uv_layers.new(name='UVMap')
_uv.uv.foreach_set('vector', [0.375, 0.0, 0.625, 0.0, 0.625, 0.25, 0.375, 0.25, 0.375, 0.25, 0.625, 0.25, 0.625, 0.5, 0.375, 0.5, 0.375, 0.5, 0.625, 0.5, 0.625, 0.75, 0.375, 0.75, 0.375, 0.75, 0.625, 0.75, 0.625, 1.0, 0.375, 1.0, 0.125, 0.5, 0.375, 0.5, 0.375, 0.75, 0.125, 0.75, 0.625, 0.5, 0.875, 0.5, 0.875, 0.75, 0.625, 0.75, 0.375, 0.0, 0.625, 0.0, 0.625, 0.25, 0.375, 0.25, 0.375, 0.25, 0.625, 0.25, 0.625, 0.5, 0.375, 0.5, 0.375, 0.5, 0.625, 0.5, 0.625, 0.75, 0.375, 0.75, 0.375, 0.75, 0.625, 0.75, 0.625, 1.0, 0.375, 1.0, 0.125, 0.5, 0.375, 0.5, 0.375, 0.75, 0.125, 0.75, 0.625, 0.5, 0.875, 0.5, 0.875, 0.75, 0.625, 0.75, 0.375, 0.0, 0.625, 0.0, 0.625, 0.25, 0.375, 0.25, 0.375, 0.25, 0.625, 0.25, 0.625, 0.5, 0.375, 0.5, 0.375, 0.5, 0.625, 0.5, 0.625, 0.75, 0.375, 0.75, 0.375, 0.75, 0.625, 0.75, 0.625, 1.0, 0.375, 1.0, 0.125, 0.5, 0.375, 0.5, 0.375, 0.75, 0.125, 0.75, 0.625, 0.5, 0.875, 0.5, 0.875, 0.75, 0.625, 0.75])
me_cube_010.update()
me_cube_011 = bpy.data.meshes.new('Cube.011')
me_cube_011.from_pydata([(0.0, -15.0, 0.0), (0.0, -15.0, 4.0), (0.0, 0.0, 0.0), (0.0, 0.0, 4.0), (15.0, -15.0, 0.0), (15.0, -15.0, 4.0), (15.0, 0.0, 0.0), (15.0, 0.0, 4.0), (6.0, 0.0, 0.00645), (6.0, 0.0, 3.006), (9.0, 0.0, 3.006), (9.0, 0.0, 0.00645), (0.0, -4.0, 0.0), (0.0, -4.0, 4.0), (0.0, -3.0, 0.0), (0.0, -3.0, 4.0), (6.0, -4.0, 0.0), (6.0, -4.0, 4.0), (6.0, -3.0, 0.0), (6.0, -3.0, 4.0), (0.0, -10.0, 0.0), (0.0, -10.0, 4.0), (0.0, -9.0, 0.0), (0.0, -9.0, 4.0), (6.0, -10.0, 0.0), (6.0, -10.0, 4.0), (6.0, -9.0, 0.0), (6.0, -9.0, 4.0), (15.0, -4.0, 0.0), (15.0, -4.0, 4.0), (15.0, -3.0, 0.0), (15.0, -3.0, 4.0), (9.0, -4.0, 0.0), (9.0, -4.0, 4.0), (9.0, -3.0, 0.0), (9.0, -3.0, 4.0), (15.0, -10.0, 0.0), (15.0, -10.0, 4.0), (15.0, -9.0, 0.0), (15.0, -9.0, 4.0), (9.0, -10.0, 0.0), (9.0, -10.0, 4.0), (9.0, -9.0, 0.0), (9.0, -9.0, 4.0)], [], [(0, 2, 3, 1), (2, 8, 9, 10, 11, 6, 7, 3), (6, 11, 8, 2), (6, 4, 5, 7), (4, 0, 1, 5), (2, 0, 4, 6), (7, 5, 1, 3), (12, 13, 15, 14), (14, 15, 19, 18), (16, 17, 13, 12), (14, 18, 16, 12), (19, 15, 13, 17), (20, 21, 23, 22), (22, 23, 27, 26), (24, 25, 21, 20), (22, 26, 24, 20), (27, 23, 21, 25), (28, 30, 31, 29), (30, 34, 35, 31), (32, 28, 29, 33), (30, 28, 32, 34), (35, 33, 29, 31), (36, 38, 39, 37), (38, 42, 43, 39), (40, 36, 37, 41), (38, 36, 40, 42), (43, 41, 37, 39), (34, 32, 33, 35), (42, 40, 41, 43), (26, 27, 25, 24), (18, 19, 17, 16)])
_uv = me_cube_011.uv_layers.new(name='UVMap')
_uv.uv.foreach_set('vector', [0.07472, 0.8043, 0.2156, 0.8043, 0.2156, 0.8418, 0.07472, 0.8418, 0.04904, 0.8043, 0.1054, 0.8043, 0.1054, 0.8325, 0.1336, 0.8325, 0.1336, 0.8043, 0.1899, 0.8043, 0.1899, 0.8418, 0.04904, 0.8418, 0.1899, 0.8043, 0.1336, 0.8043, 0.1054, 0.8043, 0.04904, 0.8043, 0.2156, 0.8043, 0.07472, 0.8043, 0.07472, 0.8418, 0.2156, 0.8418, 0.1899, 0.8043, 0.04904, 0.8043, 0.04904, 0.8418, 0.1899, 0.8418, 0.04904, 0.932, 0.04904, 0.7911, 0.1899, 0.7911, 0.1899, 0.932, 0.1899, 0.932, 0.1899, 0.7911, 0.04904, 0.7911, 0.04904, 0.932, 0.178, 0.8043, 0.178, 0.8418, 0.1874, 0.8418, 0.1874, 0.8043, 0.04904, 0.8043, 0.04904, 0.8418, 0.1054, 0.8418, 0.1054, 0.8043, 0.1054, 0.8043, 0.1054, 0.8418, 0.04904, 0.8418, 0.04904, 0.8043, 0.04904, 0.9038, 0.1054, 0.9038, 0.1054, 0.8944, 0.04904, 0.8944, 0.1054, 0.9038, 0.04904, 0.9038, 0.04904, 0.8944, 0.1054, 0.8944, 0.1217, 0.8043, 0.1217, 0.8418, 0.1311, 0.8418, 0.1311, 0.8043, 0.04904, 0.8043, 0.04904, 0.8418, 0.1054, 0.8418, 0.1054, 0.8043, 0.1054, 0.8043, 0.1054, 0.8418, 0.04904, 0.8418, 0.04904, 0.8043, 0.04904, 0.8475, 0.1054, 0.8475, 0.1054, 0.8381, 0.04904, 0.8381, 0.1054, 0.8475, 0.04904, 0.8475, 0.04904, 0.8381, 0.1054, 0.8381, 0.178, 0.8043, 0.1874, 0.8043, 0.1874, 0.8418, 0.178, 0.8418, 0.1899, 0.8043, 0.1336, 0.8043, 0.1336, 0.8418, 0.1899, 0.8418, 0.1336, 0.8043, 0.1899, 0.8043, 0.1899, 0.8418, 0.1336, 0.8418, 0.1899, 0.9038, 0.1899, 0.8944, 0.1336, 0.8944, 0.1336, 0.9038, 0.1336, 0.9038, 0.1336, 0.8944, 0.1899, 0.8944, 0.1899, 0.9038, 0.1217, 0.8043, 0.1311, 0.8043, 0.1311, 0.8418, 0.1217, 0.8418, 0.1899, 0.8043, 0.1336, 0.8043, 0.1336, 0.8418, 0.1899, 0.8418, 0.1336, 0.8043, 0.1899, 0.8043, 0.1899, 0.8418, 0.1336, 0.8418, 0.1899, 0.8475, 0.1899, 0.8381, 0.1336, 0.8381, 0.1336, 0.8475, 0.1336, 0.8475, 0.1336, 0.8381, 0.1899, 0.8381, 0.1899, 0.8475, 0.1336, 0.9038, 0.1336, 0.8944, 0.1336, 0.8418, 0.1336, 0.9038, 0.1336, 0.8475, 0.1336, 0.8381, 0.1336, 0.8418, 0.1336, 0.8475, 0.1054, 0.8475, 0.1054, 0.8475, 0.1054, 0.8418, 0.1054, 0.8381, 0.1054, 0.9038, 0.1054, 0.9038, 0.1054, 0.8418, 0.1054, 0.8944])
me_cube_011.materials.append(mat_material)
me_cube_011.update()

# ---- objects
ob_cube = bpy.data.objects.new('Cube', me_cube)
ob_bars1 = bpy.data.objects.new('Bars1', me_cube_003)
ob_bars2 = bpy.data.objects.new('Bars2', me_cube_004)
ob_bars3 = bpy.data.objects.new('Bars3', me_cube_005)
ob_bars4 = bpy.data.objects.new('Bars4', me_cube_006)
ob_collidercell1 = bpy.data.objects.new('ColliderCell1', me_cube_007)
ob_collidercell2 = bpy.data.objects.new('ColliderCell2', me_cube_008)
ob_collidercell3 = bpy.data.objects.new('ColliderCell3', me_cube_009)
ob_collidercell4 = bpy.data.objects.new('ColliderCell4', me_cube_010)
ob_colliderwalls = bpy.data.objects.new('ColliderWalls', me_cube_011)

# ---- transforms, parenting, visibility, modifiers, constraints
ob_cube.location = (0.0, 0.0, 0.0)
ob_bars1.location = (5.5, -12.51, 1.763)
ob_bars2.location = (9.5, -12.51, 1.763)
ob_bars3.location = (5.5, -6.5, 1.763)
ob_bars4.location = (9.5, -6.5, 1.763)
ob_collidercell1.location = (5.5, -11.0, 0.0)
ob_collidercell1.scale = (1.0, 2.0, 1.0)
ob_collidercell2.location = (9.5, -11.0, 0.0)
ob_collidercell2.scale = (1.0, 2.0, 1.0)
ob_collidercell3.location = (5.5, -5.0, 0.0)
ob_collidercell3.scale = (1.0, 2.0, 1.0)
ob_collidercell4.location = (9.5, -5.0, 0.0)
ob_collidercell4.scale = (1.0, 2.0, 1.0)
ob_colliderwalls.location = (0.0, 0.0, 0.0)

# ---- collection membership
col_collection.objects.link(ob_cube)
col_collection.objects.link(ob_bars1)
col_collection.objects.link(ob_bars2)
col_collection.objects.link(ob_bars3)
col_collection.objects.link(ob_bars4)
col_colliders.objects.link(ob_collidercell1)
col_colliders.objects.link(ob_collidercell2)
col_colliders.objects.link(ob_collidercell3)
col_colliders.objects.link(ob_collidercell4)
col_colliders.objects.link(ob_colliderwalls)

# ---- scene / render settings (as saved in the file)
scene.frame_start = 1; scene.frame_end = 250; scene.frame_set(1)
scene.render.engine = 'BLENDER_EEVEE_NEXT'
scene.cycles.sampling_pattern = 'TABULATED_SOBOL'
scene.view_settings.view_transform = 'Filmic'
bpy.context.view_layer.update()

# ---- added for rendering (the .blend has no active camera and no usable light): camera, sun
cam_auto = bpy.data.cameras.new('AutoCamera')
cam_auto.lens = 50.0
cam_auto.sensor_width = 36.0
cam_auto.clip_end = 1000.0
ob_auto_camera = bpy.data.objects.new('AutoCamera', cam_auto)
scene.collection.objects.link(ob_auto_camera)
ob_auto_camera.location = (27.505, -31.531, 18.004)
ob_auto_camera.rotation_euler = (1.09748, -7.21219e-08, 0.694738)
scene.camera = ob_auto_camera
light_auto_sun = bpy.data.lights.new('AutoSun', 'SUN')
light_auto_sun.energy = 3.0
light_auto_sun.angle = 0.0523599
ob_auto_sun = bpy.data.objects.new('AutoSun', light_auto_sun)
scene.collection.objects.link(ob_auto_sun)
ob_auto_sun.rotation_euler = (0.872665, 0.174533, 0.523599)
bpy.context.view_layer.update()
